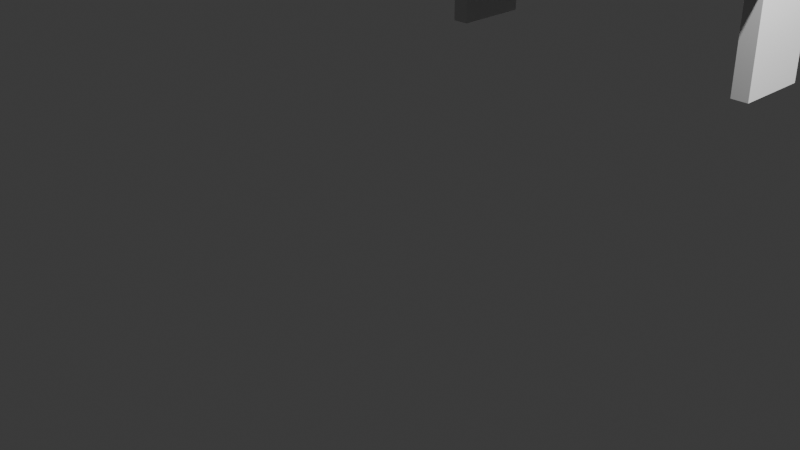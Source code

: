 # Source: shelf_on_table.blend  (saved by Blender 4.4.32; exported with 4.5.12 LTS)
import bpy
from mathutils import Matrix  # noqa: F401  (used for matrix-valued properties, if any)

bpy.ops.wm.read_factory_settings(use_empty=True)
scene = bpy.context.scene
scene.name = 'Scene'

# ---- collections
col_collection = bpy.data.collections.new('Collection'); scene.collection.children.link(col_collection)

# ---- materials (node trees are filled in below, after node groups)
mat_x = bpy.data.materials.new('マテリアル')
mat_white_001 = bpy.data.materials.new('white.001')
mat_white = bpy.data.materials.new('white')
mat_grass = bpy.data.materials.new('grass')

# ---- material node trees
mat_x.use_nodes = True; mat_x.node_tree.nodes.clear()
_N = mat_x.node_tree.nodes; _L = mat_x.node_tree.links
n0 = _N.new('ShaderNodeBsdfPrincipled'); n0.name = 'プリンシプルBSDF'; n0.location = (10, 300)
n0.inputs[0].default_value = (0.7998, 0.8, 0.2759, 1.0)
n0.inputs[1].default_value = 0.3
n0.inputs[2].default_value = 0.0
n1 = _N.new('ShaderNodeOutputMaterial'); n1.name = 'マテリアル出力'; n1.location = (300, 300)
_L.new(n0.outputs[0], n1.inputs[0])
n1.is_active_output = True
mat_white_001.use_nodes = True; mat_white_001.node_tree.nodes.clear()
_N = mat_white_001.node_tree.nodes; _L = mat_white_001.node_tree.links
n0 = _N.new('ShaderNodeBsdfPrincipled'); n0.name = 'プリンシプルBSDF'; n0.location = (10, 300)
n0.inputs[1].default_value = 1.0
n0.inputs[2].default_value = 1.0
n1 = _N.new('ShaderNodeOutputMaterial'); n1.name = 'マテリアル出力'; n1.location = (300, 300)
_L.new(n0.outputs[0], n1.inputs[0])
n1.is_active_output = True
mat_white.use_nodes = True; mat_white.node_tree.nodes.clear()
_N = mat_white.node_tree.nodes; _L = mat_white.node_tree.links
n0 = _N.new('ShaderNodeBsdfPrincipled'); n0.name = 'プリンシプルBSDF'; n0.location = (10, 300)
n0.inputs[1].default_value = 1.0
n0.inputs[2].default_value = 1.0
n1 = _N.new('ShaderNodeOutputMaterial'); n1.name = 'マテリアル出力'; n1.location = (300, 300)
_L.new(n0.outputs[0], n1.inputs[0])
n1.is_active_output = True
mat_grass.use_nodes = True; mat_grass.node_tree.nodes.clear()
_N = mat_grass.node_tree.nodes; _L = mat_grass.node_tree.links
n0 = _N.new('ShaderNodeBsdfPrincipled'); n0.name = 'プリンシプルBSDF'; n0.location = (10, 300)
n0.inputs[0].default_value = (1.0, 1.0, 1.0, 1.0)
n0.inputs[4].default_value = 0.1
n1 = _N.new('ShaderNodeOutputMaterial'); n1.name = 'マテリアル出力'; n1.location = (300, 300)
_L.new(n0.outputs[0], n1.inputs[0])
n1.is_active_output = True

# ---- world
world_world = bpy.data.worlds.new('World'); scene.world = world_world
world_world.use_nodes = True; world_world.node_tree.nodes.clear()
_N = world_world.node_tree.nodes; _L = world_world.node_tree.links
n0 = _N.new('ShaderNodeOutputWorld'); n0.name = 'World Output'; n0.location = (300, 300)
n1 = _N.new('ShaderNodeBackground'); n1.name = 'Background'; n1.location = (10, 300)
n1.inputs[0].default_value = (0.05088, 0.05088, 0.05088, 1.0)
_L.new(n1.outputs[0], n0.inputs[0])
n0.is_active_output = True
world_world.color = (0.05088, 0.05088, 0.05088)
world_world.sun_shadow_jitter_overblur = 0.0

# ---- cameras
cam_camera = bpy.data.cameras.new('Camera')
cam_camera.clip_end = 100.0
cam_camera.ortho_scale = 7.314

# ---- lights
light_light = bpy.data.lights.new('Light', 'POINT')
light_light.energy = 1000.0
light_light.shadow_soft_size = 0.1
light_light_001 = bpy.data.lights.new('Light.001', 'POINT')
light_light_001.energy = 1000.0
light_light_001.shadow_soft_size = 0.1

# ---- meshes
me_005 = bpy.data.meshes.new('立方体.005')
me_005.from_pydata([(-1.0, -1.0, -1.0), (-1.0, -1.0, 1.0), (-1.0, 1.0, -1.0), (-1.0, 1.0, 1.0), (1.0, -1.0, -1.0), (1.0, -1.0, 1.0), (1.0, 1.0, -1.0), (1.0, 1.0, 1.0), (-1.0, 8.711, -1.0), (-1.0, 8.711, 1.0), (-1.0, 10.71, -1.0), (-1.0, 10.71, 1.0), (1.0, 8.711, -1.0), (1.0, 8.711, 1.0), (1.0, 10.71, -1.0), (1.0, 10.71, 1.0), (2.097, 8.914, -1.0), (2.097, 8.914, 1.0), (2.097, 10.91, -1.0), (2.097, 10.91, 1.0), (4.097, 8.914, -1.0), (4.097, 8.914, 1.0), (4.097, 10.91, -1.0), (4.097, 10.91, 1.0), (2.135, -1.0, -1.0), (2.135, -1.0, 1.0), (2.135, 1.0, -1.0), (2.135, 1.0, 1.0), (4.135, -1.0, -1.0), (4.135, -1.0, 1.0), (4.135, 1.0, -1.0), (4.135, 1.0, 1.0), (2.135, -1.0, -3.815e-06), (2.135, 1.0, -3.815e-06), (4.135, 1.0, -3.815e-06), (4.135, -1.0, -3.815e-06), (-1.0, -1.0, 0.0), (-1.0, 1.0, 0.0), (1.0, 1.0, 0.0), (1.0, -1.0, 0.0), (2.097, 8.914, -3.815e-06), (2.097, 10.91, -3.815e-06), (4.097, 10.91, -3.815e-06), (4.097, 8.914, -3.815e-06), (-1.0, 8.711, -3.815e-06), (-1.0, 10.71, -3.815e-06), (1.0, 10.71, -3.815e-06), (1.0, 8.711, -3.815e-06), (4.656, 1.132, -38.3), (4.656, 1.132, -23.54), (4.656, 7.619, -38.3), (4.656, 7.619, -23.54), (4.496, 1.132, -38.3), (4.496, 1.132, -23.54), (4.496, 7.619, -38.3), (4.496, 7.619, -23.54), (1.587, 1.132, -38.3), (1.587, 1.132, -23.54), (1.587, 7.619, -38.3), (1.587, 7.619, -23.54), (1.427, 1.132, -38.3), (1.427, 1.132, -23.54), (1.427, 7.619, -38.3), (1.427, 7.619, -23.54), (-1.287, 1.132, -38.3), (-1.287, 1.132, -23.54), (-1.287, 7.619, -38.3), (-1.287, 7.619, -23.54), (-1.446, 1.132, -38.3), (-1.446, 1.132, -23.54), (-1.446, 7.619, -38.3), (-1.446, 7.619, -23.54), (-1.426, -0.008364, -24.12), (-1.426, -0.008364, 1.572), (-1.426, 9.606, -24.12), (-1.426, 9.606, 1.572), (4.686, -0.008364, -24.12), (4.686, -0.008364, 1.572), (4.686, 9.606, -24.12), (4.686, 9.606, 1.572), (1.63, 9.606, -24.12), (1.63, 9.606, 1.572), (1.63, -0.008364, -24.12), (1.63, -0.008364, 1.572), (3.158, 9.606, 1.572), (3.158, -0.008364, -24.12), (3.158, 9.606, -24.12), (3.158, -0.008364, 1.572), (0.1021, 9.606, -24.12), (0.1021, -0.008364, 1.572), (0.1021, 9.606, 1.572), (0.1021, -0.008364, -24.12), (-1.426, -0.008364, -11.27), (-1.426, 9.606, -11.27), (4.686, 9.606, -11.27), (4.686, -0.008364, -11.27), (1.63, -0.008364, -11.27), (1.63, 9.606, -11.27), (-0.2799, 7.42, -14.49), (1.821, 2.177, -14.49), (1.821, 7.42, -14.49), (2.012, 2.177, -14.49), (3.922, 9.606, 1.572), (3.922, -0.008364, -24.12), (3.922, 9.606, -24.12), (3.922, -0.008364, 1.572), (2.012, 2.177, -8.063), (2.012, 7.42, -8.063), (4.304, 9.606, 1.572), (4.304, -0.008364, -24.12), (2.012, 7.42, -14.49), (4.304, 9.606, -24.12), (4.304, -0.008364, 1.572), (1.821, 7.42, -20.91), (4.495, 9.606, 1.572), (4.495, -0.008364, -24.12), (4.495, 9.606, -11.27), (4.495, 9.606, -24.12), (4.495, -0.008364, 1.572), (4.495, -0.008364, -11.27), (-1.426, -0.008364, -4.851), (-1.426, 9.606, -4.851), (4.686, 9.606, -4.851), (4.686, -0.008364, -4.851), (1.63, -0.008364, -4.851), (1.63, 9.606, -4.851), (1.821, 7.42, -17.7), (1.821, 7.42, -1.639), (1.821, 7.42, -4.851), (2.012, 2.177, -20.91), (2.012, 2.177, -17.7), (2.012, 2.177, -1.639), (2.012, 2.177, -4.851), (4.495, -0.008364, -4.851), (4.495, 9.606, -4.851), (-1.426, -0.008364, -1.639), (-1.426, 9.606, -1.639), (4.686, 9.606, -1.639), (4.686, -0.008364, -1.639), (1.63, -0.008364, -1.639), (1.63, 9.606, -1.639), (3.158, -0.008364, -1.639), (3.158, 9.606, -1.639), (0.1021, 9.606, -1.639), (0.1021, -0.008364, -1.639), (3.922, -0.008364, -1.639), (3.922, 9.606, -1.639), (4.304, -0.008364, -1.639), (4.304, 9.606, -1.639), (4.495, -0.008364, -1.639), (4.495, 9.606, -1.639), (-1.426, 9.606, -17.7), (4.686, 9.606, -17.7), (4.686, -0.008364, -17.7), (1.63, -0.008364, -17.7), (1.63, 9.606, -17.7), (2.394, 7.42, -14.49), (2.394, 2.177, -14.49), (2.394, 7.42, -8.063), (-1.426, -0.008364, -17.7), (2.394, 2.177, -8.063), (2.394, 2.177, -20.91), (2.012, 7.42, -20.91), (2.012, 7.42, -17.7), (4.495, -0.008364, -17.7), (4.495, 9.606, -17.7), (-1.426, 9.606, -20.91), (4.686, 9.606, -20.91), (4.686, -0.008364, -20.91), (1.63, -0.008364, -20.91), (1.63, 9.606, -20.91), (3.158, -0.008364, -20.91), (3.158, 9.606, -20.91), (0.1021, 9.606, -20.91), (0.1021, -0.008364, -20.91), (3.922, 9.606, -20.91), (3.922, -0.008364, -20.91), (4.304, -0.008364, -20.91), (4.304, 9.606, -20.91), (4.495, -0.008364, -20.91), (4.495, 9.606, -20.91), (-1.426, -0.008364, -20.91), (2.394, 9.606, -24.12), (2.394, -0.008364, 1.572), (2.394, 9.606, 1.572), (2.394, -0.008364, -24.12), (2.394, 2.177, -17.7), (2.394, 2.177, -1.639), (2.012, 7.42, -1.639), (2.394, 2.177, -4.851), (2.394, 9.606, -1.639), (2.394, -0.008364, -1.639), (2.012, 7.42, -4.851), (2.394, 9.606, -20.91), (2.394, -0.008364, -20.91), (2.012, 9.606, -24.12), (2.012, -0.008364, 1.572), (1.821, 2.177, -20.91), (2.012, -0.008364, -1.639), (2.394, 7.42, -20.91), (2.012, -0.008364, -20.91), (2.012, 9.606, 1.572), (2.012, -0.008364, -24.12), (-0.2799, 7.42, -20.91), (0.293, 2.177, -20.91), (2.012, 9.606, -1.639), (4.495, 7.42, -20.91), (2.012, 9.606, -20.91), (-1.426, -0.008364, -14.49), (-1.426, 9.606, -14.49), (4.686, 9.606, -14.49), (4.686, -0.008364, -14.49), (1.63, -0.008364, -14.49), (1.63, 9.606, -14.49), (4.495, 2.177, -20.91), (4.304, 7.42, -20.91), (4.304, 2.177, -20.91), (3.922, 2.177, -20.91), (3.922, 7.42, -20.91), (0.1021, 2.177, -20.91), (0.1021, 7.42, -20.91), (3.158, 7.42, -20.91), (4.495, -0.008364, -14.49), (4.495, 9.606, -14.49), (3.158, 2.177, -20.91), (1.63, 7.42, -20.91), (1.63, 2.177, -20.91), (0.293, 2.177, -17.7), (1.821, 9.606, -24.12), (1.821, -0.008364, 1.572), (-0.2799, 7.42, -17.7), (2.394, 7.42, -17.7), (1.821, -0.008364, -1.639), (1.821, 2.177, -17.7), (1.821, -0.008364, -20.91), (1.821, 9.606, 1.572), (1.821, -0.008364, -24.12), (4.495, 7.42, -17.7), (4.495, 7.42, -14.49), (1.821, 9.606, -1.639), (4.495, 2.177, -17.7), (1.821, 9.606, -20.91), (4.495, 2.177, -14.49), (4.304, 7.42, -17.7), (0.866, 9.606, 1.572), (0.866, -0.008364, -24.12), (0.866, 9.606, -24.12), (0.866, -0.008364, 1.572), (4.304, 7.42, -14.49), (4.304, 2.177, -17.7), (4.304, 2.177, -14.49), (3.922, 2.177, -17.7), (0.866, -0.008364, -1.639), (0.866, 9.606, -1.639), (3.922, 2.177, -14.49), (3.922, 7.42, -17.7), (0.866, -0.008364, -20.91), (0.866, 9.606, -20.91), (3.922, 7.42, -14.49), (0.1021, 2.177, -17.7), (-0.6619, 9.606, -24.12), (-0.6619, -0.008364, 1.572), (-0.6619, 9.606, 1.572), (-0.6619, -0.008364, -24.12), (0.1021, 2.177, -14.49), (0.1021, 7.42, -17.7), (0.1021, 7.42, -14.49), (3.158, 7.42, -17.7), (-0.6619, 9.606, -1.639), (-0.6619, -0.008364, -1.639), (3.158, 7.42, -14.49), (3.158, 2.177, -17.7), (-0.6619, 9.606, -20.91), (-0.6619, -0.008364, -20.91), (3.158, 2.177, -14.49), (1.63, 7.42, -17.7), (1.248, 9.606, 1.572), (1.248, -0.008364, -24.12), (1.63, 7.42, -14.49), (1.63, 2.177, -17.7), (1.248, 9.606, -1.639), (1.63, 2.177, -14.49), (1.248, 9.606, -20.91), (1.821, 2.177, -1.639), (1.248, 9.606, -24.12), (1.248, -0.008364, 1.572), (1.248, -0.008364, -11.27), (1.248, -0.008364, -4.851), (1.248, -0.008364, -1.639), (1.248, -0.008364, -17.7), (1.248, -0.008364, -20.91), (1.248, -0.008364, -14.49), (1.439, 9.606, 1.572), (1.439, -0.008364, -24.12), (1.439, 9.606, -11.27), (1.439, 9.606, -4.851), (1.439, 9.606, -1.639), (1.439, 9.606, -17.7), (1.439, 9.606, -20.91), (1.439, 9.606, -14.49), (1.439, 9.606, -24.12), (1.439, -0.008364, 1.572), (1.439, -0.008364, -11.27), (1.439, -0.008364, -4.851), (1.439, -0.008364, -1.639), (1.439, -0.008364, -17.7), (1.439, -0.008364, -20.91), (1.439, -0.008364, -14.49), (-0.2799, 9.606, 1.572), (-0.2799, -0.008364, -24.12), (2.394, 7.42, -1.639), (-0.2799, 7.42, -1.639), (-0.2799, 9.606, -1.639), (0.293, 2.177, -1.639), (-0.2799, 9.606, -20.91), (1.821, 2.177, -4.851), (-0.2799, 9.606, -24.12), (-0.2799, -0.008364, 1.572), (2.394, 7.42, -4.851), (-0.2799, 7.42, -4.851), (-0.2799, -0.008364, -1.639), (0.293, 2.177, -4.851), (-0.2799, -0.008364, -20.91), (4.495, 7.42, -4.851), (0.484, 9.606, -24.12), (0.484, -0.008364, 1.572), (4.495, 7.42, -1.639), (4.495, 2.177, -4.851), (0.484, -0.008364, -1.639), (4.495, 2.177, -1.639), (0.484, -0.008364, -20.91), (4.304, 7.42, -4.851), (0.484, 9.606, 1.572), (0.484, -0.008364, -24.12), (4.304, 7.42, -1.639), (4.304, 2.177, -4.851), (0.484, 9.606, -1.639), (4.304, 2.177, -1.639), (0.484, 9.606, -20.91), (3.922, 7.42, -4.851), (0.293, 9.606, -24.12), (0.293, -0.008364, 1.572), (3.922, 7.42, -1.639), (3.922, 2.177, -4.851), (0.293, -0.008364, -1.639), (3.922, 2.177, -1.639), (0.293, -0.008364, -20.91), (0.1021, 2.177, -4.851), (0.293, 9.606, 1.572), (0.293, -0.008364, -24.12), (0.1021, 2.177, -1.639), (0.1021, 7.42, -4.851), (0.293, 9.606, -1.639), (0.1021, 7.42, -1.639), (0.293, 9.606, -20.91), (3.158, 7.42, -4.851), (-1.044, 9.606, -24.12), (-1.044, -0.008364, 1.572), (3.158, 7.42, -1.639), (3.158, 2.177, -4.851), (-1.044, -0.008364, -1.639), (3.158, 2.177, -1.639), (-1.044, -0.008364, -20.91), (1.63, 7.42, -4.851), (-1.044, 9.606, 1.572), (-1.044, -0.008364, -24.12), (1.63, 7.42, -1.639), (1.63, 2.177, -4.851), (-1.044, 9.606, -1.639), (1.63, 2.177, -1.639), (-1.044, 9.606, -20.91), (4.495, 7.42, -8.063), (-1.235, 9.606, -24.12), (-1.235, -0.008364, 1.572), (-1.235, -0.008364, -11.27), (-1.235, -0.008364, -4.851), (-1.235, -0.008364, -1.639), (-1.235, -0.008364, -17.7), (-1.235, -0.008364, -20.91), (-1.235, -0.008364, -14.49), (-1.235, 9.606, 1.572), (-1.235, -0.008364, -24.12), (-1.235, 9.606, -11.27), (-1.235, 9.606, -4.851), (-1.235, 9.606, -1.639), (-1.235, 9.606, -17.7), (-1.235, 9.606, -20.91), (-1.235, 9.606, -14.49), (-1.426, 9.606, -8.063), (4.686, 9.606, -8.063), (4.686, -0.008364, -8.063), (1.63, -0.008364, -8.063), (1.63, 9.606, -8.063), (4.495, 2.177, -8.063), (4.495, 7.42, -11.27), (4.304, 7.42, -8.063), (4.304, 2.177, -8.063), (4.495, 2.177, -11.27), (3.922, 7.42, -8.063), (3.922, 2.177, -8.063), (4.495, -0.008364, -8.063), (4.495, 9.606, -8.063), (-1.426, -0.008364, -8.063), (0.1021, 2.177, -8.063), (1.248, -0.008364, -8.063), (0.1021, 7.42, -8.063), (1.439, -0.008364, -8.063), (1.439, 9.606, -8.063), (3.158, 7.42, -8.063), (3.158, 2.177, -8.063), (1.63, 7.42, -11.27), (1.63, 7.42, -8.063), (1.63, 2.177, -11.27), (1.63, 2.177, -8.063), (-1.235, 9.606, -8.063), (-1.235, -0.008364, -8.063), (1.63, -0.008364, -8.063), (1.63, -0.008364, -11.27), (1.63, 9.606, -8.063), (1.63, 9.606, -11.27), (4.495, -0.008364, -11.27), (4.495, 9.606, -11.27), (4.495, -0.008364, -8.063), (4.495, 9.606, -8.063), (1.63, -0.008364, -1.639), (1.63, -0.008364, -4.851), (1.63, 9.606, -1.639), (1.63, 9.606, -4.851), (3.158, -0.008364, -1.639), (3.158, 9.606, -1.639), (0.1021, 9.606, -1.639), (0.1021, -0.008364, -1.639), (3.922, -0.008364, -1.639), (3.922, 9.606, -1.639), (4.304, -0.008364, -1.639), (4.304, 9.606, -1.639), (4.495, -0.008364, -1.639), (4.495, -0.008364, -4.851), (4.495, 9.606, -1.639), (4.495, 9.606, -4.851), (0.293, -0.008364, -1.639), (-0.2799, 9.606, -1.639), (2.394, 9.606, -1.639), (1.821, -0.008364, -1.639), (1.63, -0.008364, -14.49), (1.63, -0.008364, -17.7), (1.63, 9.606, -14.49), (1.63, 9.606, -17.7), (4.495, -0.008364, -14.49), (4.495, -0.008364, -17.7), (4.495, 9.606, -14.49), (4.495, 9.606, -17.7), (1.63, -0.008364, -20.91), (1.63, 9.606, -20.91), (3.158, -0.008364, -20.91), (3.158, 9.606, -20.91), (0.1021, 9.606, -20.91), (0.1021, -0.008364, -20.91), (3.922, 9.606, -20.91), (3.922, -0.008364, -20.91), (4.304, -0.008364, -20.91), (4.304, 9.606, -20.91), (4.495, -0.008364, -20.91), (4.495, 9.606, -20.91), (0.293, -0.008364, -20.91), (-0.2799, 9.606, -20.91), (2.394, 9.606, -20.91), (1.821, -0.008364, -20.91), (2.012, 9.606, -1.639), (2.394, -0.008364, -1.639), (2.012, 9.606, -20.91), (2.394, -0.008364, -20.91), (2.012, -0.008364, -1.639), (2.012, -0.008364, -20.91), (1.821, 9.606, -1.639), (1.821, 9.606, -20.91), (1.248, -0.008364, -11.27), (1.248, -0.008364, -4.851), (1.248, -0.008364, -1.639), (0.866, -0.008364, -1.639), (0.484, 9.606, -1.639), (0.866, 9.606, -1.639), (1.248, -0.008364, -17.7), (1.248, -0.008364, -20.91), (0.866, -0.008364, -20.91), (0.484, 9.606, -20.91), (0.866, 9.606, -20.91), (1.248, -0.008364, -14.49), (-1.044, 9.606, -1.639), (-0.6619, 9.606, -1.639), (-0.2799, -0.008364, -1.639), (-0.6619, -0.008364, -1.639), (-1.044, 9.606, -20.91), (-0.6619, 9.606, -20.91), (-0.2799, -0.008364, -20.91), (-0.6619, -0.008364, -20.91), (1.248, 9.606, -11.27), (1.248, 9.606, -4.851), (1.248, 9.606, -1.639), (1.248, 9.606, -17.7), (1.248, 9.606, -20.91), (1.248, 9.606, -14.49), (1.248, -0.008364, -8.063), (1.248, 9.606, -8.063), (1.439, 9.606, -11.27), (1.439, 9.606, -4.851), (1.439, 9.606, -1.639), (1.439, 9.606, -17.7), (1.439, 9.606, -20.91), (1.439, 9.606, -14.49), (1.439, 9.606, -8.063), (0.484, -0.008364, -1.639), (0.484, -0.008364, -20.91), (0.293, 9.606, -1.639), (0.293, 9.606, -20.91), (-1.044, -0.008364, -1.639), (-1.044, -0.008364, -20.91), (-1.235, 9.606, -11.27), (-1.235, 9.606, -4.851), (-1.235, 9.606, -1.639), (-1.235, 9.606, -17.7), (-1.235, 9.606, -20.91), (-1.235, 9.606, -14.49), (-1.235, -0.008364, -11.27), (-1.235, -0.008364, -4.851), (-1.235, -0.008364, -1.639), (-1.235, -0.008364, -17.7), (-1.235, -0.008364, -20.91), (-1.235, -0.008364, -14.49), (-1.235, 9.606, -8.063), (-1.235, -0.008364, -8.063), (0.293, 2.177, -14.49), (1.821, 7.42, -8.063), (1.821, 2.177, -8.063), (1.248, 2.177, -11.27), (1.248, 2.177, -4.851), (0.866, 2.177, -4.851), (0.484, 7.42, -4.851), (0.866, 7.42, -4.851), (1.248, 2.177, -1.639), (0.866, 2.177, -1.639), (0.484, 7.42, -1.639), (0.866, 7.42, -1.639), (0.484, 7.42, -17.7), (0.866, 7.42, -17.7), (1.248, 2.177, -17.7), (0.866, 2.177, -17.7), (1.248, 2.177, -20.91), (0.866, 2.177, -20.91), (0.484, 7.42, -20.91), (0.866, 7.42, -20.91), (0.484, 7.42, -14.49), (0.866, 7.42, -14.49), (1.248, 2.177, -14.49), (0.866, 2.177, -14.49), (0.866, 7.42, -8.063), (0.866, 2.177, -8.063), (-1.044, 7.42, -4.851), (-0.6619, 7.42, -4.851), (-0.2799, 2.177, -4.851), (-0.6619, 2.177, -4.851), (-1.044, 7.42, -1.639), (-0.6619, 7.42, -1.639), (-0.2799, 2.177, -1.639), (-0.6619, 2.177, -1.639), (-0.2799, 2.177, -17.7), (-0.6619, 2.177, -17.7), (-1.044, 7.42, -17.7), (-0.6619, 7.42, -17.7), (-1.044, 7.42, -20.91), (-0.6619, 7.42, -20.91), (-0.2799, 2.177, -20.91), (-0.6619, 2.177, -20.91), (-0.2799, 2.177, -14.49), (-0.6619, 2.177, -14.49), (-1.044, 7.42, -14.49), (-0.6619, 7.42, -14.49), (-0.6619, 2.177, -8.063), (-0.6619, 7.42, -8.063), (1.248, 7.42, -11.27), (1.248, 7.42, -4.851), (1.248, 7.42, -1.639), (1.248, 7.42, -17.7), (1.248, 7.42, -20.91), (1.248, 7.42, -14.49), (1.248, 2.177, -8.063), (1.248, 7.42, -8.063), (-0.2799, 2.177, -8.063), (-0.2799, 7.42, -8.063), (0.484, 2.177, -4.851), (0.484, 2.177, -1.639), (0.484, 2.177, -17.7), (0.484, 2.177, -20.91), (0.484, 2.177, -14.49), (0.293, 7.42, -4.851), (0.293, 7.42, -1.639), (0.293, 7.42, -17.7), (0.293, 7.42, -20.91), (0.293, 7.42, -14.49), (0.484, 7.42, -8.063), (0.484, 2.177, -8.063), (0.293, 7.42, -8.063), (0.293, 2.177, -8.063), (-1.044, 2.177, -4.851), (-1.044, 2.177, -1.639), (-1.044, 2.177, -17.7), (-1.044, 2.177, -20.91), (-1.044, 2.177, -14.49), (-1.235, 7.42, -11.27), (-1.235, 7.42, -4.851), (-1.235, 7.42, -1.639), (-1.235, 7.42, -17.7), (-1.235, 7.42, -20.91), (-1.235, 7.42, -14.49), (-1.044, 7.42, -8.063), (-1.044, 2.177, -8.063), (-1.235, 2.177, -11.27), (-1.235, 2.177, -4.851), (-1.235, 2.177, -1.639), (-1.235, 2.177, -17.7), (-1.235, 2.177, -20.91), (-1.235, 2.177, -14.49), (-1.235, 7.42, -8.063), (-1.235, 2.177, -8.063), (0.866, 9.611, -11.27), (0.866, 9.611, -14.49), (0.866, -0.01352, -8.063), (0.866, -0.01352, -11.27), (0.866, 9.611, -8.063), (1.248, -0.01352, -14.49), (0.866, -0.01352, -14.49), (0.484, 9.611, -14.49), (0.484, 9.611, -11.27), (1.248, -0.01352, -11.27), (1.821, -0.01352, -11.27), (1.821, -0.01352, -14.49), (1.821, -0.01352, -8.063), (1.821, 9.611, -11.27), (1.821, 9.611, -14.49), (1.821, 9.611, -8.063), (2.012, -0.01352, -14.49), (1.63, 9.611, -14.49), (1.63, 9.611, -11.27), (2.012, -0.01352, -11.27), (0.293, -0.01352, -14.49), (0.1021, -0.01352, -14.49), (-0.2799, 9.611, -14.49), (0.1021, 9.611, -14.49), (2.394, 9.611, -14.49), (3.158, 9.611, -14.49), (3.922, -0.01352, -14.49), (3.158, -0.01352, -14.49), (1.63, -0.01352, -14.49), (3.922, 9.611, -14.49), (4.304, -0.01352, -14.49), (4.495, -0.01352, -14.49), (4.304, 9.611, -14.49), (4.495, 9.611, -14.49), (2.394, -0.01352, -14.49), (2.012, 9.611, -14.49), (2.012, 9.611, -11.27), (2.394, 9.611, -11.27), (2.394, -0.01352, -11.27), (4.495, 9.611, -11.27), (4.495, -0.01352, -11.27), (4.304, 9.611, -11.27), (4.304, -0.01352, -11.27), (3.922, -0.01352, -11.27), (3.922, 9.611, -11.27), (0.1021, -0.01352, -11.27), (0.1021, 9.611, -11.27), (3.158, 9.611, -11.27), (3.158, -0.01352, -11.27), (1.63, -0.01352, -11.27), (2.012, -0.01352, -8.063), (2.012, 9.611, -8.063), (2.394, 9.611, -8.063), (2.394, -0.01352, -8.063), (4.495, 9.611, -8.063), (4.495, -0.01352, -8.063), (4.304, 9.611, -8.063), (4.304, -0.01352, -8.063), (3.922, 9.611, -8.063), (3.922, -0.01352, -8.063), (-0.2799, 9.611, -11.27), (0.293, -0.01352, -11.27), (0.1021, -0.01352, -8.063), (0.1021, 9.611, -8.063), (3.158, 9.611, -8.063), (3.158, -0.01352, -8.063), (1.63, 9.611, -8.063), (1.63, -0.01352, -8.063), (-1.044, 9.611, -11.27), (-0.6619, 9.611, -11.27), (-0.2799, -0.01352, -11.27), (-0.6619, -0.01352, -11.27), (-0.2799, -0.01352, -14.49), (-0.6619, -0.01352, -14.49), (-1.044, 9.611, -14.49), (-0.6619, 9.611, -14.49), (-0.6619, -0.01352, -8.063), (-0.6619, 9.611, -8.063), (1.248, 9.611, -11.27), (1.248, 9.611, -14.49), (1.248, -0.01352, -8.063), (1.248, 9.611, -8.063), (-0.2799, -0.01352, -8.063), (-0.2799, 9.611, -8.063), (0.484, -0.01352, -11.27), (0.484, -0.01352, -14.49), (0.293, 9.611, -11.27), (0.293, 9.611, -14.49), (0.484, 9.611, -8.063), (0.484, -0.01352, -8.063), (0.293, 9.611, -8.063), (0.293, -0.01352, -8.063), (-1.044, -0.01352, -11.27), (-1.044, -0.01352, -14.49), (-1.235, 9.611, -11.27), (-1.235, 9.611, -14.49), (-1.044, 9.611, -8.063), (-1.044, -0.01352, -8.063), (-1.235, -0.01352, -11.27), (-1.235, -0.01352, -14.49), (-1.235, 9.611, -8.063), (-1.235, -0.01352, -8.063), (1.403, 0.205, -21.44), (4.533, 0.205, -21.44), (1.403, 0.2131, -13.25), (4.533, 0.2131, -13.25), (-1.249, 0.205, -22.03), (1.274, 0.205, -22.03), (-1.249, 0.2131, -13.84), (1.274, 0.2131, -13.84), (-1.249, 9.036, -9.007), (1.274, 9.036, -9.007), (-1.249, 9.044, -0.8128), (1.274, 9.044, -0.8128), (-1.249, 9.15, -21.39), (1.274, 9.15, -21.39), (-1.249, 9.158, -13.2), (1.274, 9.158, -13.2), (1.202, 8.835, -9.007), (4.499, 8.835, -9.007), (1.202, 8.843, -0.8128), (4.499, 8.843, -0.8128), (1.488, 8.947, -21.42), (4.538, 8.947, -21.42), (1.488, 8.955, -13.22), (4.538, 8.955, -13.22), (-1.249, 0.205, -9.007), (1.274, 0.205, -9.007), (-1.249, 0.2131, -0.8128), (1.274, 0.2131, -0.8128), (1.626, 0.205, -9.007), (4.513, 0.205, -9.007), (1.626, 0.2131, -0.8128), (4.513, 0.2131, -0.8128)], [], [(36, 1, 3, 37), (37, 3, 7, 38), (38, 7, 5, 39), (39, 5, 1, 36), (2, 6, 4, 0), (7, 3, 1, 5), (44, 9, 11, 45), (45, 11, 15, 46), (46, 15, 13, 47), (47, 13, 9, 44), (10, 14, 12, 8), (15, 11, 9, 13), (40, 17, 19, 41), (41, 19, 23, 42), (42, 23, 21, 43), (43, 21, 17, 40), (18, 22, 20, 16), (23, 19, 17, 21), (32, 25, 27, 33), (33, 27, 31, 34), (34, 31, 29, 35), (35, 29, 25, 32), (26, 30, 28, 24), (31, 27, 25, 29), (28, 35, 32, 24), (30, 34, 35, 28), (26, 33, 34, 30), (24, 32, 33, 26), (4, 39, 36, 0), (6, 38, 39, 4), (2, 37, 38, 6), (0, 36, 37, 2), (20, 43, 40, 16), (22, 42, 43, 20), (18, 41, 42, 22), (16, 40, 41, 18), (12, 47, 44, 8), (14, 46, 47, 12), (10, 45, 46, 14), (8, 44, 45, 10), (48, 49, 51, 50), (50, 51, 55, 54), (54, 55, 53, 52), (52, 53, 49, 48), (50, 54, 52, 48), (55, 51, 49, 53), (56, 57, 59, 58), (58, 59, 63, 62), (62, 63, 61, 60), (60, 61, 57, 56), (58, 62, 60, 56), (63, 59, 57, 61), (64, 65, 67, 66), (66, 67, 71, 70), (70, 71, 69, 68), (68, 69, 65, 64), (66, 70, 68, 64), (71, 67, 65, 69), (135, 73, 75, 136), (150, 114, 79, 137), (137, 79, 77, 138), (376, 373, 73, 135), (117, 78, 76, 115), (380, 75, 73, 373), (235, 81, 83, 229), (300, 80, 82, 293), (232, 229, 83, 139), (296, 292, 81, 140), (145, 105, 87, 141), (102, 84, 87, 105), (182, 86, 85, 185), (190, 184, 84, 142), (312, 308, 90, 143), (316, 88, 91, 309), (348, 90, 89, 341), (344, 341, 89, 144), (574, 573, 696, 697), (411, 363, 128, 532), (363, 366, 127, 128), (225, 275, 126, 113), (299, 294, 97, 213), (275, 278, 100, 126), (379, 374, 92, 208), (210, 94, 95, 211), (223, 116, 94, 210), (208, 92, 93, 209), (130, 101, 99, 233), (227, 531, 264, 259), (108, 102, 105, 112), (147, 112, 105, 145), (86, 104, 103, 85), (142, 84, 102, 146), (149, 118, 112, 147), (114, 108, 112, 118), (230, 98, 266, 265), (231, 156, 270, 267), (104, 111, 109, 103), (146, 102, 108, 148), (211, 95, 119, 222), (79, 114, 118, 77), (138, 77, 118, 149), (251, 254, 274, 271), (111, 117, 115, 109), (148, 108, 114, 150), (233, 99, 281, 279), (390, 123, 133, 400), (267, 270, 258, 255), (249, 250, 254, 251), (240, 242, 250, 249), (255, 258, 248, 243), (243, 248, 238, 237), (271, 274, 157, 186), (163, 110, 156, 231), (126, 100, 110, 163), (407, 295, 125, 392), (186, 157, 101, 130), (415, 375, 120, 402), (389, 122, 123, 390), (401, 134, 122, 389), (402, 120, 121, 388), (586, 579, 702, 705), (123, 138, 149, 133), (160, 189, 132, 106), (189, 187, 131, 132), (161, 186, 130, 129), (113, 126, 163, 162), (128, 127, 188, 192), (532, 128, 192, 107), (532, 107, 675, 639), (264, 531, 644, 645), (295, 296, 140, 125), (623, 616, 722, 725), (375, 376, 135, 120), (122, 137, 138, 123), (134, 150, 137, 122), (120, 135, 136, 121), (107, 192, 318, 158), (168, 153, 164, 179), (409, 359, 189, 160), (192, 188, 310, 318), (359, 361, 187, 189), (224, 271, 186, 161), (181, 159, 151, 166), (180, 165, 152, 167), (167, 152, 153, 168), (378, 377, 159, 181), (162, 163, 231, 199), (298, 297, 155, 170), (204, 227, 259, 219), (203, 230, 265, 220), (199, 231, 267, 221), (217, 251, 271, 224), (349, 346, 174, 91), (316, 314, 173, 88), (182, 193, 172, 86), (103, 176, 171, 85), (300, 298, 170, 80), (236, 234, 169, 82), (381, 378, 181, 72), (78, 167, 168, 76), (117, 180, 167, 78), (72, 181, 166, 74), (86, 172, 175, 104), (109, 177, 176, 103), (115, 179, 177, 109), (104, 175, 178, 111), (76, 168, 179, 115), (111, 178, 180, 117), (85, 171, 194, 185), (195, 207, 193, 182), (197, 233, 279, 226), (221, 267, 255, 218), (216, 249, 251, 217), (214, 240, 249, 216), (218, 255, 243, 215), (215, 243, 237, 206), (315, 283, 369, 367), (343, 345, 361, 359), (205, 201, 184, 190), (195, 182, 185, 202), (141, 87, 183, 191), (84, 184, 183, 87), (228, 195, 202, 236), (239, 235, 201, 205), (318, 310, 358, 355), (319, 311, 353, 351), (321, 313, 350, 347), (335, 337, 345, 343), (228, 241, 207, 195), (185, 194, 200, 202), (355, 358, 342, 339), (327, 329, 337, 335), (339, 342, 334, 331), (331, 334, 326, 323), (191, 183, 196, 198), (184, 201, 196, 183), (533, 315, 367, 413), (399, 343, 359, 409), (158, 318, 355, 408), (588, 319, 351, 405), (602, 321, 347, 403), (153, 211, 222, 164), (396, 335, 343, 399), (408, 355, 339, 398), (393, 327, 335, 396), (398, 339, 331, 395), (159, 208, 209, 151), (165, 223, 210, 152), (152, 210, 211, 153), (377, 379, 208, 159), (395, 331, 323, 371), (297, 299, 213, 155), (101, 157, 658, 640), (397, 393, 679, 664), (160, 106, 674, 677), (531, 593, 709, 644), (110, 100, 638, 659), (411, 532, 639, 690), (80, 170, 241, 228), (100, 278, 641, 638), (156, 110, 659, 648), (371, 394, 663, 678), (106, 533, 636, 674), (140, 81, 235, 239), (80, 228, 236, 82), (202, 200, 234, 236), (141, 191, 469, 428), (392, 125, 427, 418), (96, 212, 444, 417), (205, 190, 442, 468), (198, 196, 229, 232), (201, 235, 229, 196), (124, 391, 416, 425), (290, 289, 482, 483), (324, 338, 257, 246), (277, 290, 256, 245), (287, 288, 478, 477), (241, 170, 453, 475), (370, 386, 521, 492), (286, 404, 502, 476), (314, 272, 493, 465), (291, 286, 476, 487), (384, 368, 488, 519), (140, 239, 474, 426), (288, 285, 247, 252), (276, 244, 247, 285), (336, 332, 244, 253), (324, 246, 245, 333), (268, 312, 441, 489), (223, 165, 451, 450), (309, 322, 273, 263), (356, 370, 272, 260), (374, 379, 528, 523), (164, 222, 448, 449), (415, 374, 523, 530), (376, 375, 524, 525), (234, 200, 473, 467), (180, 178, 461, 463), (377, 378, 527, 526), (362, 273, 495, 516), (356, 260, 263, 365), (368, 364, 262, 268), (308, 262, 261, 317), (320, 317, 261, 269), (292, 276, 285, 301), (304, 301, 285, 288), (307, 302, 286, 291), (406, 303, 287, 404), (303, 304, 288, 287), (306, 305, 289, 290), (293, 306, 290, 277), (305, 307, 291, 289), (198, 232, 443, 472), (246, 257, 282, 284), (178, 175, 458, 461), (379, 377, 526, 528), (269, 360, 515, 491), (294, 299, 509, 504), (253, 244, 276, 280), (246, 284, 277, 245), (154, 212, 307, 305), (82, 169, 306, 293), (169, 154, 305, 306), (124, 139, 304, 303), (391, 124, 303, 406), (212, 96, 302, 307), (139, 83, 301, 304), (81, 292, 301, 83), (177, 179, 462, 460), (284, 282, 298, 300), (407, 294, 504, 510), (176, 177, 460, 459), (296, 295, 505, 506), (175, 172, 455, 458), (280, 276, 292, 296), (284, 300, 293, 277), (144, 89, 317, 320), (90, 308, 317, 89), (387, 382, 517, 522), (338, 354, 514, 485), (297, 298, 508, 507), (382, 414, 529, 517), (91, 174, 322, 309), (282, 257, 486, 500), (375, 415, 530, 524), (260, 272, 314, 316), (383, 384, 519, 518), (352, 336, 480, 513), (155, 213, 446, 447), (414, 383, 518, 529), (260, 316, 309, 263), (268, 262, 308, 312), (340, 324, 333, 349), (352, 348, 332, 336), (299, 297, 507, 509), (386, 385, 520, 521), (253, 280, 498, 481), (212, 154, 445, 444), (340, 354, 338, 324), (150, 134, 439, 438), (207, 241, 475, 470), (245, 256, 330, 333), (169, 234, 467, 452), (385, 387, 522, 520), (133, 149, 436, 437), (239, 205, 468, 474), (252, 247, 325, 328), (244, 332, 325, 247), (171, 176, 459, 454), (88, 173, 354, 340), (257, 338, 485, 486), (172, 193, 466, 455), (256, 290, 483, 484), (330, 256, 484, 512), (143, 90, 348, 352), (88, 340, 349, 91), (173, 314, 465, 456), (333, 330, 346, 349), (174, 346, 464, 457), (252, 328, 511, 479), (336, 253, 481, 480), (200, 194, 471, 473), (328, 325, 341, 344), (332, 348, 341, 325), (384, 380, 364, 368), (372, 356, 365, 381), (232, 139, 424, 443), (295, 407, 510, 505), (165, 180, 463, 451), (288, 252, 479, 478), (372, 386, 370, 356), (179, 164, 449, 462), (191, 198, 472, 469), (263, 273, 362, 365), (145, 141, 428, 432), (125, 140, 426, 427), (190, 142, 429, 442), (404, 287, 477, 502), (262, 364, 357, 261), (269, 261, 357, 360), (151, 209, 387, 385), (74, 166, 386, 372), (166, 151, 385, 386), (121, 136, 384, 383), (388, 121, 383, 414), (209, 93, 382, 387), (74, 372, 381, 72), (136, 75, 380, 384), (139, 124, 425, 424), (365, 362, 378, 381), (378, 362, 516, 527), (312, 143, 430, 441), (344, 144, 431, 440), (360, 376, 525, 515), (364, 380, 373, 357), (360, 357, 373, 376), (147, 145, 432, 434), (93, 388, 414, 382), (142, 146, 433, 429), (97, 392, 418, 419), (149, 147, 434, 436), (391, 96, 417, 416), (354, 173, 456, 514), (401, 116, 421, 423), (146, 148, 435, 433), (298, 282, 500, 508), (143, 352, 513, 430), (96, 391, 406, 302), (170, 155, 447, 453), (302, 406, 404, 286), (148, 150, 438, 435), (280, 296, 506, 498), (154, 169, 452, 445), (119, 400, 422, 420), (116, 223, 450, 421), (273, 322, 494, 495), (134, 401, 423, 439), (222, 119, 420, 448), (272, 370, 492, 493), (400, 133, 437, 422), (92, 402, 388, 93), (116, 401, 389, 94), (94, 389, 390, 95), (374, 415, 402, 92), (346, 330, 512, 464), (294, 407, 392, 97), (328, 344, 440, 511), (320, 269, 491, 490), (368, 268, 489, 488), (322, 174, 457, 494), (194, 171, 454, 471), (193, 207, 470, 466), (144, 320, 490, 431), (213, 97, 419, 446), (95, 390, 400, 119), (289, 291, 487, 482), (481, 498, 581, 542), (512, 484, 548, 592), (453, 447, 275, 225), (492, 521, 612, 569), (445, 452, 226, 279), (497, 503, 586, 580), (479, 511, 590, 540), (502, 477, 535, 585), (427, 426, 366, 363), (519, 488, 561, 610), (470, 475, 113, 162), (424, 425, 367, 369), (423, 421, 394, 371), (474, 468, 188, 127), (420, 422, 393, 397), (475, 453, 225, 113), (516, 495, 572, 606), (473, 471, 161, 129), (426, 474, 127, 366), (491, 515, 604, 564), (469, 472, 131, 187), (467, 473, 129, 197), (450, 451, 237, 238), (449, 448, 242, 240), (439, 423, 371, 323), (472, 443, 283, 131), (495, 494, 571, 572), (422, 437, 327, 393), (493, 492, 569, 570), (494, 457, 219, 571), (431, 490, 563, 350), (490, 491, 564, 563), (488, 489, 562, 561), (499, 501, 509, 507), (500, 499, 507, 508), (497, 498, 506, 505), (503, 497, 505, 510), (501, 496, 504, 509), (471, 454, 224, 161), (465, 493, 570, 203), (447, 446, 278, 275), (466, 470, 162, 199), (514, 456, 220, 597), (444, 445, 279, 281), (418, 427, 363, 411), (489, 441, 311, 562), (443, 424, 369, 283), (425, 416, 413, 367), (419, 418, 411, 410), (430, 513, 595, 353), (432, 428, 361, 345), (428, 469, 187, 361), (523, 528, 621, 616), (416, 417, 412, 413), (442, 429, 358, 310), (530, 523, 616, 623), (468, 442, 310, 188), (441, 430, 353, 311), (525, 524, 617, 618), (440, 431, 350, 313), (526, 527, 620, 619), (464, 512, 592, 204), (434, 432, 345, 337), (528, 526, 619, 621), (429, 433, 342, 358), (522, 517, 608, 613), (511, 440, 313, 590), (436, 434, 337, 329), (517, 529, 622, 608), (463, 461, 215, 206), (433, 435, 334, 342), (518, 519, 610, 609), (461, 458, 218, 215), (435, 438, 326, 334), (521, 520, 611, 612), (460, 462, 214, 216), (520, 522, 613, 611), (459, 460, 216, 217), (421, 450, 238, 394), (458, 455, 221, 218), (448, 420, 397, 242), (486, 485, 549, 550), (527, 516, 606, 620), (452, 467, 197, 226), (484, 483, 547, 548), (454, 459, 217, 224), (496, 501, 584, 579), (515, 525, 618, 604), (455, 466, 199, 221), (503, 496, 579, 586), (456, 465, 203, 220), (498, 497, 580, 581), (496, 503, 510, 504), (480, 481, 542, 541), (457, 464, 204, 219), (499, 500, 583, 582), (478, 479, 540, 539), (451, 463, 206, 237), (501, 499, 582, 584), (524, 530, 623, 617), (462, 449, 240, 214), (482, 487, 553, 545), (529, 518, 609, 622), (483, 482, 545, 547), (438, 439, 323, 326), (477, 478, 539, 535), (446, 419, 410, 278), (437, 436, 329, 327), (485, 514, 597, 549), (476, 502, 585, 534), (417, 444, 281, 412), (487, 476, 534, 553), (513, 480, 541, 595), (500, 486, 550, 583), (129, 130, 233, 197), (132, 131, 283, 315), (106, 132, 315, 533), (99, 101, 640, 635), (545, 553, 554, 546), (543, 551, 552, 544), (547, 545, 546, 548), (549, 543, 544, 550), (537, 541, 542, 538), (535, 539, 540, 536), (599, 537, 538, 555), (585, 535, 536, 556), (552, 551, 631, 625), (599, 555, 628, 712), (567, 575, 576, 568), (565, 573, 574, 566), (569, 567, 568, 570), (571, 565, 566, 572), (559, 563, 564, 560), (557, 561, 562, 558), (587, 559, 560, 577), (614, 557, 558, 578), (613, 608, 718, 719), (554, 553, 629, 630), (544, 552, 584, 582), (550, 544, 582, 583), (538, 542, 581, 580), (555, 538, 580, 586), (585, 556, 626, 704), (607, 574, 697, 717), (403, 347, 559, 587), (347, 350, 563, 559), (219, 259, 565, 571), (259, 264, 573, 565), (568, 576, 98, 230), (570, 568, 230, 203), (558, 562, 311, 319), (578, 558, 319, 588), (608, 622, 724, 718), (587, 577, 700, 706), (601, 594, 537, 599), (594, 595, 541, 537), (597, 596, 543, 549), (596, 598, 551, 543), (546, 554, 593, 591), (548, 546, 591, 592), (536, 540, 590, 589), (556, 536, 589, 600), (534, 585, 704, 633), (265, 266, 598, 596), (220, 265, 596, 597), (351, 353, 595, 594), (405, 351, 594, 601), (614, 578, 701, 720), (591, 593, 531, 227), (592, 591, 227, 204), (589, 590, 313, 321), (600, 589, 321, 602), (553, 534, 633, 629), (555, 586, 705, 628), (622, 609, 557, 614), (609, 610, 561, 557), (612, 611, 567, 569), (611, 613, 575, 567), (566, 574, 607, 605), (572, 566, 605, 606), (560, 564, 604, 603), (577, 560, 603, 615), (412, 281, 652, 673), (605, 607, 621, 619), (606, 605, 619, 620), (603, 604, 618, 617), (615, 603, 617, 623), (584, 552, 625, 703), (157, 274, 651, 658), (403, 587, 706, 686), (278, 410, 642, 641), (621, 607, 717, 723), (238, 248, 656, 657), (578, 588, 707, 701), (248, 258, 653, 656), (601, 599, 712, 714), (250, 242, 655, 654), (556, 600, 713, 626), (405, 601, 714, 687), (573, 264, 645, 696), (254, 250, 654, 650), (600, 602, 715, 713), (395, 371, 678, 680), (622, 614, 720, 724), (398, 395, 680, 682), (577, 615, 721, 700), (393, 396, 681, 679), (615, 623, 725, 721), (551, 598, 711, 631), (408, 398, 682, 688), (413, 412, 673, 691), (396, 399, 683, 681), (410, 411, 690, 642), (258, 270, 649, 653), (98, 576, 699, 646), (602, 403, 686, 715), (281, 99, 635, 652), (588, 405, 687, 707), (641, 642, 637, 638), (658, 662, 643, 640), (638, 637, 660, 659), (659, 660, 661, 648), (651, 672, 662, 658), (656, 665, 663, 657), (653, 668, 665, 656), (655, 664, 666, 654), (654, 666, 667, 650), (649, 671, 668, 653), (635, 634, 673, 652), (650, 667, 672, 651), (648, 661, 671, 649), (646, 684, 670, 647), (644, 685, 669, 645), (640, 643, 634, 635), (631, 632, 624, 625), (629, 633, 627, 630), (696, 694, 695, 697), (698, 692, 693, 699), (625, 624, 702, 703), (645, 669, 694, 696), (699, 693, 684, 646), (711, 710, 632, 631), (630, 627, 708, 709), (647, 670, 710, 711), (709, 708, 685, 644), (719, 718, 692, 698), (697, 695, 716, 717), (717, 716, 722, 723), (716, 721, 725, 722), (695, 700, 721, 716), (718, 724, 720, 692), (708, 713, 715, 685), (670, 687, 714, 710), (627, 626, 713, 708), (710, 714, 712, 632), (693, 701, 707, 684), (669, 686, 706, 694), (624, 628, 705, 702), (692, 720, 701, 693), (694, 706, 700, 695), (633, 704, 626, 627), (632, 712, 628, 624), (643, 674, 636, 634), (642, 690, 639, 637), (662, 677, 674, 643), (637, 639, 675, 660), (660, 675, 676, 661), (672, 689, 677, 662), (634, 636, 691, 673), (667, 683, 689, 672), (661, 676, 688, 671), (684, 707, 687, 670), (685, 715, 686, 669), (666, 681, 683, 667), (671, 688, 682, 668), (664, 679, 681, 666), (668, 682, 680, 665), (665, 680, 678, 663), (616, 621, 723, 722), (575, 613, 719, 698), (107, 158, 676, 675), (579, 584, 703, 702), (576, 575, 698, 699), (409, 160, 677, 689), (242, 397, 664, 655), (266, 98, 646, 647), (533, 413, 691, 636), (593, 554, 630, 709), (399, 409, 689, 683), (394, 238, 657, 663), (270, 156, 648, 649), (598, 266, 647, 711), (158, 408, 688, 676), (274, 254, 650, 651), (726, 727, 729, 728), (730, 731, 733, 732), (734, 735, 737, 736), (738, 739, 741, 740), (742, 743, 745, 744), (746, 747, 749, 748), (750, 751, 753, 752), (754, 755, 757, 756)])
me_005.polygons.foreach_set('material_index', [0, 0, 0, 0, 0, 0, 0, 0, 0, 0, 0, 0, 0, 0, 0, 0, 0, 0, 0, 0, 0, 0, 0, 0, 0, 0, 0, 0, 0, 0, 0, 0, 0, 0, 0, 0, 0, 0, 0, 0, 1, 1, 1, 1, 1, 1, 1, 1, 1, 1, 1, 1, 1, 1, 1, 1, 1, 1, 2, 2, 2, 2, 2, 2, 2, 2, 2, 2, 2, 2, 2, 2, 2, 2, 2, 2, 2, 2, 2, 2, 2, 2, 2, 2, 2, 2, 2, 2, 2, 2, 2, 2, 2, 2, 2, 2, 2, 2, 2, 2, 2, 2, 2, 2, 2, 2, 2, 2, 2, 2, 2, 2, 2, 2, 2, 2, 2, 2, 2, 2, 2, 2, 2, 2, 2, 2, 2, 2, 2, 2, 2, 2, 2, 2, 2, 2, 2, 2, 2, 2, 2, 2, 2, 2, 2, 2, 2, 2, 2, 2, 2, 2, 2, 2, 2, 2, 2, 2, 2, 2, 2, 2, 2, 2, 2, 2, 2, 2, 2, 2, 2, 2, 2, 2, 2, 2, 2, 2, 2, 2, 2, 2, 2, 2, 2, 2, 2, 2, 2, 2, 2, 2, 2, 2, 2, 2, 2, 2, 2, 2, 2, 2, 2, 2, 2, 2, 2, 2, 2, 2, 2, 2, 2, 2, 2, 2, 2, 2, 2, 2, 2, 2, 2, 2, 2, 2, 2, 2, 2, 2, 2, 2, 2, 2, 2, 2, 2, 2, 2, 2, 2, 2, 2, 2, 2, 2, 2, 2, 2, 2, 2, 2, 2, 2, 2, 2, 2, 2, 2, 2, 2, 2, 2, 2, 2, 2, 2, 2, 2, 2, 2, 2, 2, 2, 2, 2, 2, 2, 2, 2, 2, 2, 2, 2, 2, 2, 2, 2, 2, 2, 2, 2, 2, 2, 2, 2, 2, 2, 2, 2, 2, 2, 2, 2, 2, 2, 2, 2, 2, 2, 2, 2, 2, 2, 2, 2, 2, 2, 2, 2, 2, 2, 2, 2, 2, 2, 2, 2, 2, 2, 2, 2, 2, 2, 2, 2, 2, 2, 2, 2, 2, 2, 2, 2, 2, 2, 2, 2, 2, 2, 2, 2, 2, 2, 2, 2, 2, 2, 2, 2, 2, 2, 2, 2, 2, 2, 2, 2, 2, 2, 2, 2, 2, 2, 2, 2, 2, 2, 2, 2, 2, 2, 2, 2, 2, 2, 2, 2, 2, 2, 2, 2, 2, 2, 2, 2, 2, 2, 2, 2, 2, 2, 2, 2, 2, 2, 2, 2, 2, 2, 2, 2, 2, 2, 2, 2, 2, 2, 2, 2, 2, 2, 2, 2, 2, 2, 2, 2, 2, 2, 2, 2, 2, 2, 2, 2, 2, 2, 2, 2, 2, 2, 2, 2, 2, 2, 2, 2, 2, 2, 2, 2, 2, 2, 2, 2, 2, 2, 2, 2, 2, 2, 2, 2, 2, 2, 2, 2, 2, 2, 2, 2, 2, 2, 2, 2, 2, 2, 2, 2, 2, 2, 2, 2, 2, 2, 2, 2, 2, 2, 2, 2, 2, 2, 2, 2, 2, 2, 2, 2, 2, 2, 2, 2, 2, 2, 2, 2, 2, 2, 2, 2, 2, 2, 2, 2, 2, 2, 2, 2, 2, 2, 2, 2, 2, 2, 2, 2, 2, 2, 2, 2, 2, 2, 2, 2, 2, 2, 2, 2, 2, 2, 2, 2, 2, 2, 2, 2, 2, 2, 2, 2, 2, 2, 2, 2, 2, 2, 2, 2, 2, 2, 2, 2, 2, 2, 2, 2, 2, 2, 2, 2, 2, 2, 2, 2, 2, 2, 2, 2, 2, 2, 2, 2, 2, 2, 2, 2, 2, 2, 2, 2, 2, 2, 2, 2, 2, 2, 2, 2, 2, 2, 2, 2, 2, 2, 2, 2, 2, 2, 2, 2, 2, 2, 2, 2, 2, 2, 2, 2, 2, 2, 2, 2, 2, 2, 2, 2, 2, 2, 2, 2, 2, 2, 2, 2, 2, 2, 2, 2, 2, 2, 2, 2, 2, 2, 2, 2, 2, 2, 2, 2, 2, 2, 2, 2, 2, 2, 2, 2, 2, 2, 2, 2, 2, 2, 2, 2, 2, 2, 2, 2, 2, 2, 2, 2, 2, 2, 2, 2, 2, 2, 2, 2, 2, 2, 2, 2, 2, 2, 2, 2, 2, 2, 2, 2, 2, 2, 2, 2, 2, 2, 2, 2, 2, 2, 2, 2, 2, 2, 3, 3, 3, 3, 3, 3, 3, 3])
_uv = me_005.uv_layers.new(name='UVマップ')
_uv.uv.foreach_set('vector', [0.5, 0.0, 0.625, 0.0, 0.625, 0.25, 0.5, 0.25, 0.5, 0.25, 0.625, 0.25, 0.625, 0.5, 0.5, 0.5, 0.5, 0.5, 0.625, 0.5, 0.625, 0.75, 0.5, 0.75, 0.5, 0.75, 0.625, 0.75, 0.625, 1.0, 0.5, 1.0, 0.125, 0.5, 0.375, 0.5, 0.375, 0.75, 0.125, 0.75, 0.625, 0.5, 0.875, 0.5, 0.875, 0.75, 0.625, 0.75, 0.5, 0.0, 0.625, 0.0, 0.625, 0.25, 0.5, 0.25, 0.5, 0.25, 0.625, 0.25, 0.625, 0.5, 0.5, 0.5, 0.5, 0.5, 0.625, 0.5, 0.625, 0.75, 0.5, 0.75, 0.5, 0.75, 0.625, 0.75, 0.625, 1.0, 0.5, 1.0, 0.125, 0.5, 0.375, 0.5, 0.375, 0.75, 0.125, 0.75, 0.625, 0.5, 0.875, 0.5, 0.875, 0.75, 0.625, 0.75, 0.5, 0.0, 0.625, 0.0, 0.625, 0.25, 0.5, 0.25, 0.5, 0.25, 0.625, 0.25, 0.625, 0.5, 0.5, 0.5, 0.5, 0.5, 0.625, 0.5, 0.625, 0.75, 0.5, 0.75, 0.5, 0.75, 0.625, 0.75, 0.625, 1.0, 0.5, 1.0, 0.125, 0.5, 0.375, 0.5, 0.375, 0.75, 0.125, 0.75, 0.625, 0.5, 0.875, 0.5, 0.875, 0.75, 0.625, 0.75, 0.5, 0.0, 0.625, 0.0, 0.625, 0.25, 0.5, 0.25, 0.5, 0.25, 0.625, 0.25, 0.625, 0.5, 0.5, 0.5, 0.5, 0.5, 0.625, 0.5, 0.625, 0.75, 0.5, 0.75, 0.5, 0.75, 0.625, 0.75, 0.625, 1.0, 0.5, 1.0, 0.125, 0.5, 0.375, 0.5, 0.375, 0.75, 0.125, 0.75, 0.625, 0.5, 0.875, 0.5, 0.875, 0.75, 0.625, 0.75, 0.375, 0.75, 0.5, 0.75, 0.5, 1.0, 0.375, 1.0, 0.375, 0.5, 0.5, 0.5, 0.5, 0.75, 0.375, 0.75, 0.375, 0.25, 0.5, 0.25, 0.5, 0.5, 0.375, 0.5, 0.375, 0.0, 0.5, 0.0, 0.5, 0.25, 0.375, 0.25, 0.375, 0.75, 0.5, 0.75, 0.5, 1.0, 0.375, 1.0, 0.375, 0.5, 0.5, 0.5, 0.5, 0.75, 0.375, 0.75, 0.375, 0.25, 0.5, 0.25, 0.5, 0.5, 0.375, 0.5, 0.375, 0.0, 0.5, 0.0, 0.5, 0.25, 0.375, 0.25, 0.375, 0.75, 0.5, 0.75, 0.5, 1.0, 0.375, 1.0, 0.375, 0.5, 0.5, 0.5, 0.5, 0.75, 0.375, 0.75, 0.375, 0.25, 0.5, 0.25, 0.5, 0.5, 0.375, 0.5, 0.375, 0.0, 0.5, 0.0, 0.5, 0.25, 0.375, 0.25, 0.375, 0.75, 0.5, 0.75, 0.5, 1.0, 0.375, 1.0, 0.375, 0.5, 0.5, 0.5, 0.5, 0.75, 0.375, 0.75, 0.375, 0.25, 0.5, 0.25, 0.5, 0.5, 0.375, 0.5, 0.375, 0.0, 0.5, 0.0, 0.5, 0.25, 0.375, 0.25, 0.375, 0.0, 0.625, 0.0, 0.625, 0.25, 0.375, 0.25, 0.375, 0.25, 0.625, 0.25, 0.625, 0.5, 0.375, 0.5, 0.375, 0.5, 0.625, 0.5, 0.625, 0.75, 0.375, 0.75, 0.375, 0.75, 0.625, 0.75, 0.625, 1.0, 0.375, 1.0, 0.125, 0.5, 0.375, 0.5, 0.375, 0.75, 0.125, 0.75, 0.625, 0.5, 0.875, 0.5, 0.875, 0.75, 0.625, 0.75, 0.375, 0.0, 0.625, 0.0, 0.625, 0.25, 0.375, 0.25, 0.375, 0.25, 0.625, 0.25, 0.625, 0.5, 0.375, 0.5, 0.375, 0.5, 0.625, 0.5, 0.625, 0.75, 0.375, 0.75, 0.375, 0.75, 0.625, 0.75, 0.625, 1.0, 0.375, 1.0, 0.125, 0.5, 0.375, 0.5, 0.375, 0.75, 0.125, 0.75, 0.625, 0.5, 0.875, 0.5, 0.875, 0.75, 0.625, 0.75, 0.375, 0.0, 0.625, 0.0, 0.625, 0.25, 0.375, 0.25, 0.375, 0.25, 0.625, 0.25, 0.625, 0.5, 0.375, 0.5, 0.375, 0.5, 0.625, 0.5, 0.625, 0.75, 0.375, 0.75, 0.375, 0.75, 0.625, 0.75, 0.625, 1.0, 0.375, 1.0, 0.125, 0.5, 0.375, 0.5, 0.375, 0.75, 0.125, 0.75, 0.625, 0.5, 0.875, 0.5, 0.875, 0.75, 0.625, 0.75, 0.5938, 0.0, 0.625, 0.0, 0.625, 0.25, 0.5938, 0.25, 0.5938, 0.4922, 0.625, 0.4922, 0.625, 0.5, 0.5938, 0.5, 0.5938, 0.5, 0.625, 0.5, 0.625, 0.75, 0.5938, 0.75, 0.5938, 0.9922, 0.625, 0.9922, 0.625, 1.0, 0.5938, 1.0, 0.3672, 0.5, 0.375, 0.5, 0.375, 0.75, 0.3672, 0.75, 0.8672, 0.5, 0.875, 0.5, 0.875, 0.75, 0.8672, 0.75, 0.7422, 0.5, 0.75, 0.5, 0.75, 0.75, 0.7422, 0.75, 0.2422, 0.5, 0.25, 0.5, 0.25, 0.75, 0.2422, 0.75, 0.5938, 0.8672, 0.625, 0.8672, 0.625, 0.875, 0.5938, 0.875, 0.5938, 0.3672, 0.625, 0.3672, 0.625, 0.375, 0.5938, 0.375, 0.5938, 0.7812, 0.625, 0.7812, 0.625, 0.8125, 0.5938, 0.8125, 0.6562, 0.5, 0.6875, 0.5, 0.6875, 0.75, 0.6562, 0.75, 0.2812, 0.5, 0.3125, 0.5, 0.3125, 0.75, 0.2812, 0.75, 0.5938, 0.4062, 0.625, 0.4062, 0.625, 0.4375, 0.5938, 0.4375, 0.5938, 0.2969, 0.625, 0.2969, 0.625, 0.3125, 0.5938, 0.3125, 0.1719, 0.5, 0.1875, 0.5, 0.1875, 0.75, 0.1719, 0.75, 0.8047, 0.5, 0.8125, 0.5, 0.8125, 0.75, 0.8047, 0.75, 0.5938, 0.9297, 0.625, 0.9297, 0.625, 0.9375, 0.5938, 0.9375, 0.4688, 0.9688, 0.4688, 0.9531, 0.4688, 0.9531, 0.4688, 0.9688, 0.5312, 0.375, 0.5625, 0.375, 0.5625, 0.3828, 0.5312, 0.3828, 0.5625, 0.375, 0.5938, 0.375, 0.5938, 0.3828, 0.5625, 0.3828, 0.4062, 0.375, 0.4375, 0.375, 0.4375, 0.3828, 0.4062, 0.3828, 0.4688, 0.3672, 0.5, 0.3672, 0.5, 0.375, 0.4688, 0.375, 0.4375, 0.375, 0.4688, 0.375, 0.4688, 0.3828, 0.4375, 0.3828, 0.4688, 0.9922, 0.5, 0.9922, 0.5, 1.0, 0.4688, 1.0, 0.4688, 0.5, 0.5, 0.5, 0.5, 0.75, 0.4688, 0.75, 0.4688, 0.4922, 0.5, 0.4922, 0.5, 0.5, 0.4688, 0.5, 0.4688, 0.0, 0.5, 0.0, 0.5, 0.25, 0.4688, 0.25, 0.4375, 0.8594, 0.4688, 0.8594, 0.4688, 0.8672, 0.4375, 0.8672, 0.4375, 0.9297, 0.4688, 0.9297, 0.4688, 0.9375, 0.4375, 0.9375, 0.6406, 0.5, 0.6562, 0.5, 0.6562, 0.75, 0.6406, 0.75, 0.5938, 0.7656, 0.625, 0.7656, 0.625, 0.7812, 0.5938, 0.7812, 0.3125, 0.5, 0.3438, 0.5, 0.3438, 0.75, 0.3125, 0.75, 0.5938, 0.4375, 0.625, 0.4375, 0.625, 0.4688, 0.5938, 0.4688, 0.5938, 0.7578, 0.625, 0.7578, 0.625, 0.7656, 0.5938, 0.7656, 0.6328, 0.5, 0.6406, 0.5, 0.6406, 0.75, 0.6328, 0.75, 0.4375, 0.2969, 0.4688, 0.2969, 0.4688, 0.3125, 0.4375, 0.3125, 0.4375, 0.4062, 0.4688, 0.4062, 0.4688, 0.4375, 0.4375, 0.4375, 0.3438, 0.5, 0.3594, 0.5, 0.3594, 0.75, 0.3438, 0.75, 0.5938, 0.4688, 0.625, 0.4688, 0.625, 0.4844, 0.5938, 0.4844, 0.4688, 0.75, 0.5, 0.75, 0.5, 0.7578, 0.4688, 0.7578, 0.625, 0.5, 0.6328, 0.5, 0.6328, 0.75, 0.625, 0.75, 0.5938, 0.75, 0.625, 0.75, 0.625, 0.7578, 0.5938, 0.7578, 0.4375, 0.7812, 0.4688, 0.7812, 0.4688, 0.8125, 0.4375, 0.8125, 0.3594, 0.5, 0.3672, 0.5, 0.3672, 0.75, 0.3594, 0.75, 0.5938, 0.4844, 0.625, 0.4844, 0.625, 0.4922, 0.5938, 0.4922, 0.4375, 0.8672, 0.4688, 0.8672, 0.4688, 0.875, 0.4375, 0.875, 0.5312, 0.75, 0.5625, 0.75, 0.5625, 0.7578, 0.5312, 0.7578, 0.4375, 0.4375, 0.4688, 0.4375, 0.4688, 0.4688, 0.4375, 0.4688, 0.4375, 0.7656, 0.4688, 0.7656, 0.4688, 0.7812, 0.4375, 0.7812, 0.4375, 0.7578, 0.4688, 0.7578, 0.4688, 0.7656, 0.4375, 0.7656, 0.4375, 0.4688, 0.4688, 0.4688, 0.4688, 0.4844, 0.4375, 0.4844, 0.4375, 0.4844, 0.4688, 0.4844, 0.4688, 0.4922, 0.4375, 0.4922, 0.4375, 0.8125, 0.4688, 0.8125, 0.4688, 0.8438, 0.4375, 0.8438, 0.4375, 0.3906, 0.4688, 0.3906, 0.4688, 0.4062, 0.4375, 0.4062, 0.4375, 0.3828, 0.4688, 0.3828, 0.4688, 0.3906, 0.4375, 0.3906, 0.5312, 0.3672, 0.5625, 0.3672, 0.5625, 0.375, 0.5312, 0.375, 0.4375, 0.8438, 0.4688, 0.8438, 0.4688, 0.8594, 0.4375, 0.8594, 0.5312, 0.9922, 0.5625, 0.9922, 0.5625, 1.0, 0.5312, 1.0, 0.5312, 0.5, 0.5625, 0.5, 0.5625, 0.75, 0.5312, 0.75, 0.5312, 0.4922, 0.5625, 0.4922, 0.5625, 0.5, 0.5312, 0.5, 0.5312, 0.0, 0.5625, 0.0, 0.5625, 0.25, 0.5312, 0.25, 0.5312, 0.3594, 0.5, 0.3594, 0.5, 0.3594, 0.5312, 0.3594, 0.5625, 0.75, 0.5938, 0.75, 0.5938, 0.7578, 0.5625, 0.7578, 0.5312, 0.8438, 0.5625, 0.8438, 0.5625, 0.8594, 0.5312, 0.8594, 0.5625, 0.8438, 0.5938, 0.8438, 0.5938, 0.8594, 0.5625, 0.8594, 0.4062, 0.8438, 0.4375, 0.8438, 0.4375, 0.8594, 0.4062, 0.8594, 0.4062, 0.3828, 0.4375, 0.3828, 0.4375, 0.3906, 0.4062, 0.3906, 0.5625, 0.3828, 0.5938, 0.3828, 0.5938, 0.3906, 0.5625, 0.3906, 0.5312, 0.3828, 0.5625, 0.3828, 0.5625, 0.3906, 0.5312, 0.3906, 0.5312, 0.3828, 0.5312, 0.3906, 0.5312, 0.3906, 0.5312, 0.3828, 0.4688, 0.9375, 0.4688, 0.9297, 0.4688, 0.9297, 0.4688, 0.9375, 0.5625, 0.3672, 0.5938, 0.3672, 0.5938, 0.375, 0.5625, 0.375, 0.5312, 0.9922, 0.5, 0.9922, 0.5, 0.9922, 0.5312, 0.9922, 0.5625, 0.9922, 0.5938, 0.9922, 0.5938, 1.0, 0.5625, 1.0, 0.5625, 0.5, 0.5938, 0.5, 0.5938, 0.75, 0.5625, 0.75, 0.5625, 0.4922, 0.5938, 0.4922, 0.5938, 0.5, 0.5625, 0.5, 0.5625, 0.0, 0.5938, 0.0, 0.5938, 0.25, 0.5625, 0.25, 0.5312, 0.3906, 0.5625, 0.3906, 0.5625, 0.4062, 0.5312, 0.4062, 0.4062, 0.75, 0.4375, 0.75, 0.4375, 0.7578, 0.4062, 0.7578, 0.5312, 0.8125, 0.5625, 0.8125, 0.5625, 0.8438, 0.5312, 0.8438, 0.5625, 0.3906, 0.5938, 0.3906, 0.5938, 0.4062, 0.5625, 0.4062, 0.5625, 0.8125, 0.5938, 0.8125, 0.5938, 0.8438, 0.5625, 0.8438, 0.4062, 0.8125, 0.4375, 0.8125, 0.4375, 0.8438, 0.4062, 0.8438, 0.4062, 0.0, 0.4375, 0.0, 0.4375, 0.25, 0.4062, 0.25, 0.4062, 0.4922, 0.4375, 0.4922, 0.4375, 0.5, 0.4062, 0.5, 0.4062, 0.5, 0.4375, 0.5, 0.4375, 0.75, 0.4062, 0.75, 0.4062, 0.9922, 0.4375, 0.9922, 0.4375, 1.0, 0.4062, 1.0, 0.4062, 0.3906, 0.4375, 0.3906, 0.4375, 0.4062, 0.4062, 0.4062, 0.4062, 0.3672, 0.4375, 0.3672, 0.4375, 0.375, 0.4062, 0.375, 0.4062, 0.9297, 0.4375, 0.9297, 0.4375, 0.9375, 0.4062, 0.9375, 0.4062, 0.2969, 0.4375, 0.2969, 0.4375, 0.3125, 0.4062, 0.3125, 0.4062, 0.4062, 0.4375, 0.4062, 0.4375, 0.4375, 0.4062, 0.4375, 0.4062, 0.7812, 0.4375, 0.7812, 0.4375, 0.8125, 0.4062, 0.8125, 0.375, 0.9297, 0.4062, 0.9297, 0.4062, 0.9375, 0.375, 0.9375, 0.375, 0.2969, 0.4062, 0.2969, 0.4062, 0.3125, 0.375, 0.3125, 0.375, 0.4062, 0.4062, 0.4062, 0.4062, 0.4375, 0.375, 0.4375, 0.375, 0.7812, 0.4062, 0.7812, 0.4062, 0.8125, 0.375, 0.8125, 0.375, 0.3672, 0.4062, 0.3672, 0.4062, 0.375, 0.375, 0.375, 0.375, 0.8672, 0.4062, 0.8672, 0.4062, 0.875, 0.375, 0.875, 0.375, 0.9922, 0.4062, 0.9922, 0.4062, 1.0, 0.375, 1.0, 0.375, 0.5, 0.4062, 0.5, 0.4062, 0.75, 0.375, 0.75, 0.375, 0.4922, 0.4062, 0.4922, 0.4062, 0.5, 0.375, 0.5, 0.375, 0.0, 0.4062, 0.0, 0.4062, 0.25, 0.375, 0.25, 0.375, 0.4375, 0.4062, 0.4375, 0.4062, 0.4688, 0.375, 0.4688, 0.375, 0.7656, 0.4062, 0.7656, 0.4062, 0.7812, 0.375, 0.7812, 0.375, 0.7578, 0.4062, 0.7578, 0.4062, 0.7656, 0.375, 0.7656, 0.375, 0.4688, 0.4062, 0.4688, 0.4062, 0.4844, 0.375, 0.4844, 0.375, 0.75, 0.4062, 0.75, 0.4062, 0.7578, 0.375, 0.7578, 0.375, 0.4844, 0.4062, 0.4844, 0.4062, 0.4922, 0.375, 0.4922, 0.375, 0.8125, 0.4062, 0.8125, 0.4062, 0.8438, 0.375, 0.8438, 0.375, 0.3906, 0.4062, 0.3906, 0.4062, 0.4062, 0.375, 0.4062, 0.4062, 0.8672, 0.4375, 0.8672, 0.4375, 0.875, 0.4062, 0.875, 0.4062, 0.4375, 0.4375, 0.4375, 0.4375, 0.4688, 0.4062, 0.4688, 0.4062, 0.7656, 0.4375, 0.7656, 0.4375, 0.7812, 0.4062, 0.7812, 0.4062, 0.7578, 0.4375, 0.7578, 0.4375, 0.7656, 0.4062, 0.7656, 0.4062, 0.4688, 0.4375, 0.4688, 0.4375, 0.4844, 0.4062, 0.4844, 0.4062, 0.4844, 0.4375, 0.4844, 0.4375, 0.4922, 0.4062, 0.4922, 0.5625, 0.8672, 0.5938, 0.8672, 0.5938, 0.875, 0.5625, 0.875, 0.5625, 0.7812, 0.5938, 0.7812, 0.5938, 0.8125, 0.5625, 0.8125, 0.5938, 0.3906, 0.625, 0.3906, 0.625, 0.4062, 0.5938, 0.4062, 0.2656, 0.5, 0.2812, 0.5, 0.2812, 0.75, 0.2656, 0.75, 0.5938, 0.8125, 0.625, 0.8125, 0.625, 0.8438, 0.5938, 0.8438, 0.6875, 0.5, 0.7188, 0.5, 0.7188, 0.75, 0.6875, 0.75, 0.2578, 0.5, 0.2656, 0.5, 0.2656, 0.75, 0.2578, 0.75, 0.5938, 0.3828, 0.625, 0.3828, 0.625, 0.3906, 0.5938, 0.3906, 0.5625, 0.4062, 0.5938, 0.4062, 0.5938, 0.4375, 0.5625, 0.4375, 0.5625, 0.2969, 0.5938, 0.2969, 0.5938, 0.3125, 0.5625, 0.3125, 0.5625, 0.9297, 0.5938, 0.9297, 0.5938, 0.9375, 0.5625, 0.9375, 0.5625, 0.7656, 0.5938, 0.7656, 0.5938, 0.7812, 0.5625, 0.7812, 0.375, 0.3828, 0.4062, 0.3828, 0.4062, 0.3906, 0.375, 0.3906, 0.375, 0.8438, 0.4062, 0.8438, 0.4062, 0.8594, 0.375, 0.8594, 0.5625, 0.4375, 0.5938, 0.4375, 0.5938, 0.4688, 0.5625, 0.4688, 0.5625, 0.7578, 0.5938, 0.7578, 0.5938, 0.7656, 0.5625, 0.7656, 0.5625, 0.4688, 0.5938, 0.4688, 0.5938, 0.4844, 0.5625, 0.4844, 0.5625, 0.4844, 0.5938, 0.4844, 0.5938, 0.4922, 0.5625, 0.4922, 0.5938, 0.8438, 0.625, 0.8438, 0.625, 0.8594, 0.5938, 0.8594, 0.7188, 0.5, 0.7344, 0.5, 0.7344, 0.75, 0.7188, 0.75, 0.5312, 0.8672, 0.5625, 0.8672, 0.5625, 0.875, 0.5312, 0.875, 0.5312, 0.7812, 0.5625, 0.7812, 0.5625, 0.8125, 0.5312, 0.8125, 0.5312, 0.4062, 0.5625, 0.4062, 0.5625, 0.4375, 0.5312, 0.4375, 0.5312, 0.2969, 0.5625, 0.2969, 0.5625, 0.3125, 0.5312, 0.3125, 0.5312, 0.9297, 0.5625, 0.9297, 0.5625, 0.9375, 0.5312, 0.9375, 0.4375, 0.75, 0.4688, 0.75, 0.4688, 0.7578, 0.4375, 0.7578, 0.5312, 0.7656, 0.5625, 0.7656, 0.5625, 0.7812, 0.5312, 0.7812, 0.5312, 0.4375, 0.5625, 0.4375, 0.5625, 0.4688, 0.5312, 0.4688, 0.5312, 0.7578, 0.5625, 0.7578, 0.5625, 0.7656, 0.5312, 0.7656, 0.5312, 0.4688, 0.5625, 0.4688, 0.5625, 0.4844, 0.5312, 0.4844, 0.4375, 0.0, 0.4688, 0.0, 0.4688, 0.25, 0.4375, 0.25, 0.4375, 0.4922, 0.4688, 0.4922, 0.4688, 0.5, 0.4375, 0.5, 0.4375, 0.5, 0.4688, 0.5, 0.4688, 0.75, 0.4375, 0.75, 0.4375, 0.9922, 0.4688, 0.9922, 0.4688, 1.0, 0.4375, 1.0, 0.5312, 0.4844, 0.5625, 0.4844, 0.5625, 0.4922, 0.5312, 0.4922, 0.4375, 0.3672, 0.4688, 0.3672, 0.4688, 0.375, 0.4375, 0.375, 0.4688, 0.8594, 0.4688, 0.8438, 0.4688, 0.8438, 0.4688, 0.8594, 0.5, 0.7578, 0.5312, 0.7578, 0.5312, 0.7578, 0.5, 0.7578, 0.5312, 0.8438, 0.5312, 0.8594, 0.5312, 0.8594, 0.5312, 0.8438, 0.4688, 0.9297, 0.4688, 0.9219, 0.4688, 0.9219, 0.4688, 0.9297, 0.4688, 0.3906, 0.4688, 0.3828, 0.4688, 0.3828, 0.4688, 0.3906, 0.5312, 0.375, 0.5312, 0.3828, 0.5312, 0.3828, 0.5312, 0.375, 0.375, 0.375, 0.4062, 0.375, 0.4062, 0.3828, 0.375, 0.3828, 0.4688, 0.3828, 0.4688, 0.375, 0.4688, 0.375, 0.4688, 0.3828, 0.4688, 0.4062, 0.4688, 0.3906, 0.4688, 0.3906, 0.4688, 0.4062, 0.5312, 0.4922, 0.5, 0.4922, 0.5, 0.4922, 0.5312, 0.4922, 0.5312, 0.8594, 0.5312, 0.8672, 0.5312, 0.8672, 0.5312, 0.8594, 0.5938, 0.375, 0.625, 0.375, 0.625, 0.3828, 0.5938, 0.3828, 0.25, 0.5, 0.2578, 0.5, 0.2578, 0.75, 0.25, 0.75, 0.375, 0.8594, 0.4062, 0.8594, 0.4062, 0.8672, 0.375, 0.8672, 0.5938, 0.8125, 0.5938, 0.8438, 0.5938, 0.8438, 0.5938, 0.8125, 0.5312, 0.375, 0.5625, 0.375, 0.5625, 0.375, 0.5312, 0.375, 0.5, 0.875, 0.4688, 0.875, 0.4688, 0.875, 0.5, 0.875, 0.5938, 0.3906, 0.5938, 0.4062, 0.5938, 0.4062, 0.5938, 0.3906, 0.5938, 0.8594, 0.625, 0.8594, 0.625, 0.8672, 0.5938, 0.8672, 0.7344, 0.5, 0.7422, 0.5, 0.7422, 0.75, 0.7344, 0.75, 0.5625, 0.875, 0.5312, 0.875, 0.5312, 0.875, 0.5625, 0.875, 0.4062, 0.8906, 0.4375, 0.8906, 0.4375, 0.8906, 0.4062, 0.8906, 0.375, 0.3281, 0.4062, 0.3281, 0.4062, 0.3438, 0.375, 0.3438, 0.375, 0.8906, 0.4062, 0.8906, 0.4062, 0.9062, 0.375, 0.9062, 0.5625, 0.8906, 0.5938, 0.8906, 0.5938, 0.8906, 0.5625, 0.8906, 0.4062, 0.3828, 0.4062, 0.375, 0.4062, 0.375, 0.4062, 0.3828, 0.4062, 0.2656, 0.4062, 0.2578, 0.4062, 0.2578, 0.4062, 0.2656, 0.5, 0.8906, 0.5312, 0.8906, 0.5312, 0.8906, 0.5, 0.8906, 0.4062, 0.2969, 0.4062, 0.2812, 0.4062, 0.2812, 0.4062, 0.2969, 0.4688, 0.8906, 0.5, 0.8906, 0.5, 0.8906, 0.4688, 0.8906, 0.5938, 0.2578, 0.5938, 0.2656, 0.5938, 0.2656, 0.5938, 0.2578, 0.5938, 0.375, 0.5938, 0.3828, 0.5938, 0.3828, 0.5938, 0.375, 0.5938, 0.8906, 0.625, 0.8906, 0.625, 0.9062, 0.5938, 0.9062, 0.7656, 0.5, 0.7812, 0.5, 0.7812, 0.75, 0.7656, 0.75, 0.5938, 0.3281, 0.625, 0.3281, 0.625, 0.3438, 0.5938, 0.3438, 0.2031, 0.5, 0.2188, 0.5, 0.2188, 0.75, 0.2031, 0.75, 0.5938, 0.2812, 0.5938, 0.2969, 0.5938, 0.2969, 0.5938, 0.2812, 0.4688, 0.4922, 0.4375, 0.4922, 0.4375, 0.4922, 0.4688, 0.4922, 0.375, 0.9531, 0.4062, 0.9531, 0.4062, 0.9688, 0.375, 0.9688, 0.375, 0.2656, 0.4062, 0.2656, 0.4062, 0.2812, 0.375, 0.2812, 0.5, 0.9922, 0.4688, 0.9922, 0.4688, 0.9922, 0.5, 0.9922, 0.4375, 0.7578, 0.4688, 0.7578, 0.4688, 0.7578, 0.4375, 0.7578, 0.5312, 0.9922, 0.5, 0.9922, 0.5, 0.9922, 0.5312, 0.9922, 0.5938, 0.9922, 0.5625, 0.9922, 0.5625, 0.9922, 0.5938, 0.9922, 0.4062, 0.8672, 0.4062, 0.8594, 0.4062, 0.8594, 0.4062, 0.8672, 0.4062, 0.4922, 0.4062, 0.4844, 0.4062, 0.4844, 0.4062, 0.4922, 0.4375, 0.9922, 0.4062, 0.9922, 0.4062, 0.9922, 0.4375, 0.9922, 0.4062, 0.9844, 0.4062, 0.9688, 0.4062, 0.9688, 0.4062, 0.9844, 0.1406, 0.5, 0.1562, 0.5, 0.1562, 0.75, 0.1406, 0.75, 0.5938, 0.2656, 0.625, 0.2656, 0.625, 0.2812, 0.5938, 0.2812, 0.8281, 0.5, 0.8438, 0.5, 0.8438, 0.75, 0.8281, 0.75, 0.5938, 0.9531, 0.625, 0.9531, 0.625, 0.9688, 0.5938, 0.9688, 0.7578, 0.5, 0.7656, 0.5, 0.7656, 0.75, 0.7578, 0.75, 0.5938, 0.8828, 0.625, 0.8828, 0.625, 0.8906, 0.5938, 0.8906, 0.4688, 0.8828, 0.5, 0.8828, 0.5, 0.8906, 0.4688, 0.8906, 0.5312, 0.8828, 0.5625, 0.8828, 0.5625, 0.8906, 0.5312, 0.8906, 0.5625, 0.8828, 0.5938, 0.8828, 0.5938, 0.8906, 0.5625, 0.8906, 0.4062, 0.8828, 0.4375, 0.8828, 0.4375, 0.8906, 0.4062, 0.8906, 0.375, 0.8828, 0.4062, 0.8828, 0.4062, 0.8906, 0.375, 0.8906, 0.4375, 0.8828, 0.4688, 0.8828, 0.4688, 0.8906, 0.4375, 0.8906, 0.5938, 0.8594, 0.5938, 0.8672, 0.5938, 0.8672, 0.5938, 0.8594, 0.375, 0.3438, 0.4062, 0.3438, 0.4062, 0.3594, 0.375, 0.3594, 0.4062, 0.4844, 0.4062, 0.4688, 0.4062, 0.4688, 0.4062, 0.4844, 0.4688, 0.9922, 0.4375, 0.9922, 0.4375, 0.9922, 0.4688, 0.9922, 0.5938, 0.9688, 0.5938, 0.9844, 0.5938, 0.9844, 0.5938, 0.9688, 0.5, 0.3672, 0.4688, 0.3672, 0.4688, 0.3672, 0.5, 0.3672, 0.5938, 0.3438, 0.625, 0.3438, 0.625, 0.3594, 0.5938, 0.3594, 0.2188, 0.5, 0.2344, 0.5, 0.2344, 0.75, 0.2188, 0.75, 0.4375, 0.875, 0.4688, 0.875, 0.4688, 0.8828, 0.4375, 0.8828, 0.375, 0.875, 0.4062, 0.875, 0.4062, 0.8828, 0.375, 0.8828, 0.4062, 0.875, 0.4375, 0.875, 0.4375, 0.8828, 0.4062, 0.8828, 0.5625, 0.875, 0.5938, 0.875, 0.5938, 0.8828, 0.5625, 0.8828, 0.5312, 0.875, 0.5625, 0.875, 0.5625, 0.8828, 0.5312, 0.8828, 0.4688, 0.875, 0.5, 0.875, 0.5, 0.8828, 0.4688, 0.8828, 0.5938, 0.875, 0.625, 0.875, 0.625, 0.8828, 0.5938, 0.8828, 0.75, 0.5, 0.7578, 0.5, 0.7578, 0.75, 0.75, 0.75, 0.4062, 0.7656, 0.4062, 0.7578, 0.4062, 0.7578, 0.4062, 0.7656, 0.375, 0.3594, 0.4062, 0.3594, 0.4062, 0.3672, 0.375, 0.3672, 0.5312, 0.3672, 0.5, 0.3672, 0.5, 0.3672, 0.5312, 0.3672, 0.4062, 0.7812, 0.4062, 0.7656, 0.4062, 0.7656, 0.4062, 0.7812, 0.5938, 0.3672, 0.5625, 0.3672, 0.5625, 0.3672, 0.5938, 0.3672, 0.4062, 0.4688, 0.4062, 0.4375, 0.4062, 0.4375, 0.4062, 0.4688, 0.5938, 0.3594, 0.625, 0.3594, 0.625, 0.3672, 0.5938, 0.3672, 0.2344, 0.5, 0.2422, 0.5, 0.2422, 0.75, 0.2344, 0.75, 0.5938, 0.9375, 0.625, 0.9375, 0.625, 0.9531, 0.5938, 0.9531, 0.8125, 0.5, 0.8281, 0.5, 0.8281, 0.75, 0.8125, 0.75, 0.4688, 0.2578, 0.5, 0.2578, 0.5, 0.2578, 0.4688, 0.2578, 0.4062, 0.3281, 0.4062, 0.3203, 0.4062, 0.3203, 0.4062, 0.3281, 0.4375, 0.3672, 0.4062, 0.3672, 0.4062, 0.3672, 0.4375, 0.3672, 0.5, 0.2578, 0.5312, 0.2578, 0.5312, 0.2578, 0.5, 0.2578, 0.375, 0.9375, 0.4062, 0.9375, 0.4062, 0.9531, 0.375, 0.9531, 0.4062, 0.3594, 0.4062, 0.3438, 0.4062, 0.3438, 0.4062, 0.3594, 0.5625, 0.9922, 0.5312, 0.9922, 0.5312, 0.9922, 0.5625, 0.9922, 0.375, 0.2812, 0.4062, 0.2812, 0.4062, 0.2969, 0.375, 0.2969, 0.5625, 0.2578, 0.5938, 0.2578, 0.5938, 0.2578, 0.5625, 0.2578, 0.5938, 0.3203, 0.5938, 0.3281, 0.5938, 0.3281, 0.5938, 0.3203, 0.4375, 0.375, 0.4688, 0.375, 0.4688, 0.375, 0.4375, 0.375, 0.5312, 0.2578, 0.5625, 0.2578, 0.5625, 0.2578, 0.5312, 0.2578, 0.1562, 0.5, 0.1719, 0.5, 0.1719, 0.75, 0.1562, 0.75, 0.5938, 0.2812, 0.625, 0.2812, 0.625, 0.2969, 0.5938, 0.2969, 0.1953, 0.5, 0.2031, 0.5, 0.2031, 0.75, 0.1953, 0.75, 0.5938, 0.3203, 0.625, 0.3203, 0.625, 0.3281, 0.5938, 0.3281, 0.4688, 0.3672, 0.4375, 0.3672, 0.4375, 0.3672, 0.4688, 0.3672, 0.4062, 0.2578, 0.4375, 0.2578, 0.4375, 0.2578, 0.4062, 0.2578, 0.5938, 0.3438, 0.5938, 0.3594, 0.5938, 0.3594, 0.5938, 0.3438, 0.4688, 0.875, 0.4375, 0.875, 0.4375, 0.875, 0.4688, 0.875, 0.375, 0.3203, 0.4062, 0.3203, 0.4062, 0.3281, 0.375, 0.3281, 0.5938, 0.4922, 0.5625, 0.4922, 0.5625, 0.4922, 0.5938, 0.4922, 0.4062, 0.3906, 0.4062, 0.3828, 0.4062, 0.3828, 0.4062, 0.3906, 0.375, 0.9062, 0.4062, 0.9062, 0.4062, 0.9219, 0.375, 0.9219, 0.4062, 0.875, 0.4062, 0.8672, 0.4062, 0.8672, 0.4062, 0.875, 0.4375, 0.2578, 0.4688, 0.2578, 0.4688, 0.2578, 0.4375, 0.2578, 0.5625, 0.7578, 0.5938, 0.7578, 0.5938, 0.7578, 0.5625, 0.7578, 0.5938, 0.3828, 0.5938, 0.3906, 0.5938, 0.3906, 0.5938, 0.3828, 0.5938, 0.9062, 0.625, 0.9062, 0.625, 0.9219, 0.5938, 0.9219, 0.7812, 0.5, 0.7969, 0.5, 0.7969, 0.75, 0.7812, 0.75, 0.4062, 0.8125, 0.4062, 0.7812, 0.4062, 0.7812, 0.4062, 0.8125, 0.375, 0.3125, 0.4062, 0.3125, 0.4062, 0.3203, 0.375, 0.3203, 0.4062, 0.3438, 0.4062, 0.3281, 0.4062, 0.3281, 0.4062, 0.3438, 0.4062, 0.4375, 0.4062, 0.4062, 0.4062, 0.4062, 0.4062, 0.4375, 0.4062, 0.9062, 0.4062, 0.8906, 0.4062, 0.8906, 0.4062, 0.9062, 0.4062, 0.9219, 0.4062, 0.9062, 0.4062, 0.9062, 0.4062, 0.9219, 0.5938, 0.3125, 0.625, 0.3125, 0.625, 0.3203, 0.5938, 0.3203, 0.1875, 0.5, 0.1953, 0.5, 0.1953, 0.75, 0.1875, 0.75, 0.4062, 0.3125, 0.4062, 0.2969, 0.4062, 0.2969, 0.4062, 0.3125, 0.375, 0.9219, 0.4062, 0.9219, 0.4062, 0.9297, 0.375, 0.9297, 0.4062, 0.9375, 0.4062, 0.9297, 0.4062, 0.9297, 0.4062, 0.9375, 0.5938, 0.9062, 0.5938, 0.9219, 0.5938, 0.9219, 0.5938, 0.9062, 0.5938, 0.3281, 0.5938, 0.3438, 0.5938, 0.3438, 0.5938, 0.3281, 0.4062, 0.8594, 0.4062, 0.8438, 0.4062, 0.8438, 0.4062, 0.8594, 0.5938, 0.9219, 0.625, 0.9219, 0.625, 0.9297, 0.5938, 0.9297, 0.7969, 0.5, 0.8047, 0.5, 0.8047, 0.75, 0.7969, 0.75, 0.5938, 0.2578, 0.625, 0.2578, 0.625, 0.2656, 0.5938, 0.2656, 0.1328, 0.5, 0.1406, 0.5, 0.1406, 0.75, 0.1328, 0.75, 0.5938, 0.8672, 0.5938, 0.875, 0.5938, 0.875, 0.5938, 0.8672, 0.5625, 0.3672, 0.5312, 0.3672, 0.5312, 0.3672, 0.5625, 0.3672, 0.4375, 0.4922, 0.4062, 0.4922, 0.4062, 0.4922, 0.4375, 0.4922, 0.5938, 0.8906, 0.5938, 0.9062, 0.5938, 0.9062, 0.5938, 0.8906, 0.375, 0.2578, 0.4062, 0.2578, 0.4062, 0.2656, 0.375, 0.2656, 0.4062, 0.7578, 0.4375, 0.7578, 0.4375, 0.7578, 0.4062, 0.7578, 0.5938, 0.8438, 0.5938, 0.8594, 0.5938, 0.8594, 0.5938, 0.8438, 0.375, 0.9688, 0.4062, 0.9688, 0.4062, 0.9844, 0.375, 0.9844, 0.5938, 0.7812, 0.5938, 0.8125, 0.5938, 0.8125, 0.5938, 0.7812, 0.5625, 0.375, 0.5938, 0.375, 0.5938, 0.375, 0.5625, 0.375, 0.5938, 0.4062, 0.5938, 0.4375, 0.5938, 0.4375, 0.5938, 0.4062, 0.5312, 0.8906, 0.5625, 0.8906, 0.5625, 0.8906, 0.5312, 0.8906, 0.8438, 0.5, 0.8594, 0.5, 0.8594, 0.75, 0.8438, 0.75, 0.5938, 0.9688, 0.625, 0.9688, 0.625, 0.9844, 0.5938, 0.9844, 0.4375, 0.25, 0.4688, 0.25, 0.4688, 0.2578, 0.4375, 0.2578, 0.375, 0.25, 0.4062, 0.25, 0.4062, 0.2578, 0.375, 0.2578, 0.4062, 0.25, 0.4375, 0.25, 0.4375, 0.2578, 0.4062, 0.2578, 0.5625, 0.25, 0.5938, 0.25, 0.5938, 0.2578, 0.5625, 0.2578, 0.5312, 0.25, 0.5625, 0.25, 0.5625, 0.2578, 0.5312, 0.2578, 0.4688, 0.25, 0.5, 0.25, 0.5, 0.2578, 0.4688, 0.2578, 0.125, 0.5, 0.1328, 0.5, 0.1328, 0.75, 0.125, 0.75, 0.5938, 0.25, 0.625, 0.25, 0.625, 0.2578, 0.5938, 0.2578, 0.5938, 0.875, 0.5625, 0.875, 0.5625, 0.875, 0.5938, 0.875, 0.375, 0.9844, 0.4062, 0.9844, 0.4062, 0.9922, 0.375, 0.9922, 0.4062, 0.9922, 0.4062, 0.9844, 0.4062, 0.9844, 0.4062, 0.9922, 0.5938, 0.2969, 0.5938, 0.3125, 0.5938, 0.3125, 0.5938, 0.2969, 0.5938, 0.9297, 0.5938, 0.9375, 0.5938, 0.9375, 0.5938, 0.9297, 0.5938, 0.9844, 0.5938, 0.9922, 0.5938, 0.9922, 0.5938, 0.9844, 0.8594, 0.5, 0.8672, 0.5, 0.8672, 0.75, 0.8594, 0.75, 0.5938, 0.9844, 0.625, 0.9844, 0.625, 0.9922, 0.5938, 0.9922, 0.5938, 0.7656, 0.5938, 0.7812, 0.5938, 0.7812, 0.5938, 0.7656, 0.5, 0.25, 0.5312, 0.25, 0.5312, 0.2578, 0.5, 0.2578, 0.5938, 0.4375, 0.5938, 0.4688, 0.5938, 0.4688, 0.5938, 0.4375, 0.5, 0.375, 0.5312, 0.375, 0.5312, 0.375, 0.5, 0.375, 0.5938, 0.7578, 0.5938, 0.7656, 0.5938, 0.7656, 0.5938, 0.7578, 0.5312, 0.875, 0.5, 0.875, 0.5, 0.875, 0.5312, 0.875, 0.4062, 0.3203, 0.4062, 0.3125, 0.4062, 0.3125, 0.4062, 0.3203, 0.5312, 0.4922, 0.5, 0.4922, 0.5, 0.4922, 0.5312, 0.4922, 0.5938, 0.4688, 0.5938, 0.4844, 0.5938, 0.4844, 0.5938, 0.4688, 0.4062, 0.3672, 0.4062, 0.3594, 0.4062, 0.3594, 0.4062, 0.3672, 0.5938, 0.3125, 0.5938, 0.3203, 0.5938, 0.3203, 0.5938, 0.3125, 0.5, 0.875, 0.5312, 0.875, 0.5312, 0.8828, 0.5, 0.8828, 0.4062, 0.375, 0.4375, 0.375, 0.4375, 0.375, 0.4062, 0.375, 0.5, 0.8828, 0.5312, 0.8828, 0.5312, 0.8906, 0.5, 0.8906, 0.5938, 0.4844, 0.5938, 0.4922, 0.5938, 0.4922, 0.5938, 0.4844, 0.5938, 0.3594, 0.5938, 0.3672, 0.5938, 0.3672, 0.5938, 0.3594, 0.4375, 0.875, 0.4062, 0.875, 0.4062, 0.875, 0.4375, 0.875, 0.5, 0.7578, 0.5312, 0.7578, 0.5312, 0.7578, 0.5, 0.7578, 0.5, 0.4922, 0.4688, 0.4922, 0.4688, 0.4922, 0.5, 0.4922, 0.4062, 0.9688, 0.4062, 0.9531, 0.4062, 0.9531, 0.4062, 0.9688, 0.5625, 0.4922, 0.5312, 0.4922, 0.5312, 0.4922, 0.5625, 0.4922, 0.4688, 0.7578, 0.5, 0.7578, 0.5, 0.7578, 0.4688, 0.7578, 0.4062, 0.2812, 0.4062, 0.2656, 0.4062, 0.2656, 0.4062, 0.2812, 0.5312, 0.7578, 0.5625, 0.7578, 0.5625, 0.7578, 0.5312, 0.7578, 0.5, 0.0, 0.5312, 0.0, 0.5312, 0.25, 0.5, 0.25, 0.5, 0.4922, 0.5312, 0.4922, 0.5312, 0.5, 0.5, 0.5, 0.5, 0.5, 0.5312, 0.5, 0.5312, 0.75, 0.5, 0.75, 0.5, 0.9922, 0.5312, 0.9922, 0.5312, 1.0, 0.5, 1.0, 0.4062, 0.9297, 0.4062, 0.9219, 0.4062, 0.9219, 0.4062, 0.9297, 0.5, 0.3672, 0.5312, 0.3672, 0.5312, 0.375, 0.5, 0.375, 0.5938, 0.9219, 0.5938, 0.9297, 0.5938, 0.9297, 0.5938, 0.9219, 0.5938, 0.9531, 0.5938, 0.9688, 0.5938, 0.9688, 0.5938, 0.9531, 0.5938, 0.2656, 0.5938, 0.2812, 0.5938, 0.2812, 0.5938, 0.2656, 0.4062, 0.9531, 0.4062, 0.9375, 0.4062, 0.9375, 0.4062, 0.9531, 0.4062, 0.8438, 0.4062, 0.8125, 0.4062, 0.8125, 0.4062, 0.8438, 0.4062, 0.4062, 0.4062, 0.3906, 0.4062, 0.3906, 0.4062, 0.4062, 0.5938, 0.9375, 0.5938, 0.9531, 0.5938, 0.9531, 0.5938, 0.9375, 0.4688, 0.375, 0.5, 0.375, 0.5, 0.375, 0.4688, 0.375, 0.5, 0.75, 0.5312, 0.75, 0.5312, 0.7578, 0.5, 0.7578, 0.4375, 0.8906, 0.4688, 0.8906, 0.4688, 0.8906, 0.4375, 0.8906, 0.5938, 0.3438, 0.5938, 0.3594, 0.5938, 0.3594, 0.5938, 0.3438, 0.4062, 0.9219, 0.4062, 0.9062, 0.4062, 0.9062, 0.4062, 0.9219, 0.4062, 0.375, 0.4375, 0.375, 0.4375, 0.375, 0.4062, 0.375, 0.4062, 0.2656, 0.4062, 0.2578, 0.4062, 0.2578, 0.4062, 0.2656, 0.4375, 0.875, 0.4062, 0.875, 0.4062, 0.875, 0.4375, 0.875, 0.5625, 0.3594, 0.5312, 0.3594, 0.5312, 0.3594, 0.5625, 0.3594, 0.5938, 0.9062, 0.5938, 0.9219, 0.5938, 0.9219, 0.5938, 0.9062, 0.5312, 0.8906, 0.5625, 0.8906, 0.5625, 0.8906, 0.5312, 0.8906, 0.5625, 0.375, 0.5938, 0.375, 0.5938, 0.375, 0.5625, 0.375, 0.5938, 0.2578, 0.5938, 0.2656, 0.5938, 0.2656, 0.5938, 0.2578, 0.4062, 0.3906, 0.4062, 0.3828, 0.4062, 0.3828, 0.4062, 0.3906, 0.5938, 0.875, 0.5625, 0.875, 0.5625, 0.875, 0.5938, 0.875, 0.5312, 0.4922, 0.5, 0.4922, 0.5, 0.4922, 0.5312, 0.4922, 0.5938, 0.3828, 0.5938, 0.3906, 0.5938, 0.3906, 0.5938, 0.3828, 0.5, 0.7578, 0.5312, 0.7578, 0.5312, 0.7578, 0.5, 0.7578, 0.4062, 0.3828, 0.4062, 0.375, 0.4062, 0.375, 0.4062, 0.3828, 0.4062, 0.9844, 0.4062, 0.9688, 0.4062, 0.9688, 0.4062, 0.9844, 0.4062, 0.8594, 0.4062, 0.8438, 0.4062, 0.8438, 0.4062, 0.8594, 0.5938, 0.375, 0.5938, 0.3828, 0.5938, 0.3828, 0.5938, 0.375, 0.5938, 0.9688, 0.5938, 0.9844, 0.5938, 0.9844, 0.5938, 0.9688, 0.5938, 0.8438, 0.5938, 0.8594, 0.5938, 0.8594, 0.5938, 0.8438, 0.4062, 0.8672, 0.4062, 0.8594, 0.4062, 0.8594, 0.4062, 0.8672, 0.4688, 0.4922, 0.4375, 0.4922, 0.4375, 0.4922, 0.4688, 0.4922, 0.4375, 0.7578, 0.4688, 0.7578, 0.4688, 0.7578, 0.4375, 0.7578, 0.5625, 0.4922, 0.5312, 0.4922, 0.5312, 0.4922, 0.5625, 0.4922, 0.5938, 0.8594, 0.5938, 0.8672, 0.5938, 0.8672, 0.5938, 0.8594, 0.4062, 0.9688, 0.4062, 0.9531, 0.4062, 0.9531, 0.4062, 0.9688, 0.5312, 0.7578, 0.5625, 0.7578, 0.5625, 0.7578, 0.5312, 0.7578, 0.4062, 0.2812, 0.4062, 0.2656, 0.4062, 0.2656, 0.4062, 0.2812, 0.4062, 0.9531, 0.4062, 0.9375, 0.4062, 0.9375, 0.4062, 0.9531, 0.5938, 0.9375, 0.5938, 0.9531, 0.5938, 0.9531, 0.5938, 0.9375, 0.5938, 0.9531, 0.5938, 0.9688, 0.5938, 0.9688, 0.5938, 0.9531, 0.5938, 0.2656, 0.5938, 0.2812, 0.5938, 0.2812, 0.5938, 0.2656, 0.4375, 0.3594, 0.4688, 0.3594, 0.4688, 0.3672, 0.4375, 0.3672, 0.4062, 0.3594, 0.4375, 0.3594, 0.4375, 0.3672, 0.4062, 0.3672, 0.5625, 0.3594, 0.5938, 0.3594, 0.5938, 0.3672, 0.5625, 0.3672, 0.5312, 0.3594, 0.5625, 0.3594, 0.5625, 0.3672, 0.5312, 0.3672, 0.4688, 0.3594, 0.5, 0.3594, 0.5, 0.3672, 0.4688, 0.3672, 0.4062, 0.8438, 0.4062, 0.8125, 0.4062, 0.8125, 0.4062, 0.8438, 0.4062, 0.2969, 0.4062, 0.2812, 0.4062, 0.2812, 0.4062, 0.2969, 0.4375, 0.375, 0.4688, 0.375, 0.4688, 0.375, 0.4375, 0.375, 0.4062, 0.4062, 0.4062, 0.3906, 0.4062, 0.3906, 0.4062, 0.4062, 0.4062, 0.3203, 0.4062, 0.3125, 0.4062, 0.3125, 0.4062, 0.3203, 0.4688, 0.875, 0.4375, 0.875, 0.4375, 0.875, 0.4688, 0.875, 0.5312, 0.375, 0.5625, 0.375, 0.5625, 0.375, 0.5312, 0.375, 0.5938, 0.2812, 0.5938, 0.2969, 0.5938, 0.2969, 0.5938, 0.2812, 0.5938, 0.8672, 0.5938, 0.875, 0.5938, 0.875, 0.5938, 0.8672, 0.5625, 0.875, 0.5312, 0.875, 0.5312, 0.875, 0.5625, 0.875, 0.5, 0.375, 0.5312, 0.375, 0.5312, 0.375, 0.5, 0.375, 0.5938, 0.3125, 0.5938, 0.3203, 0.5938, 0.3203, 0.5938, 0.3125, 0.5938, 0.7812, 0.5938, 0.8125, 0.5938, 0.8125, 0.5938, 0.7812, 0.5938, 0.8125, 0.5938, 0.8438, 0.5938, 0.8438, 0.5938, 0.8125, 0.5, 0.9922, 0.4688, 0.9922, 0.4688, 0.9922, 0.5, 0.9922, 0.5312, 0.875, 0.5, 0.875, 0.5, 0.875, 0.5312, 0.875, 0.5938, 0.4062, 0.5938, 0.4375, 0.5938, 0.4375, 0.5938, 0.4062, 0.5312, 0.9922, 0.5, 0.9922, 0.5, 0.9922, 0.5312, 0.9922, 0.5938, 0.3906, 0.5938, 0.4062, 0.5938, 0.4062, 0.5938, 0.3906, 0.5938, 0.2969, 0.5938, 0.3125, 0.5938, 0.3125, 0.5938, 0.2969, 0.5938, 0.9922, 0.5625, 0.9922, 0.5625, 0.9922, 0.5938, 0.9922, 0.5938, 0.9297, 0.5938, 0.9375, 0.5938, 0.9375, 0.5938, 0.9297, 0.4375, 0.9922, 0.4062, 0.9922, 0.4062, 0.9922, 0.4375, 0.9922, 0.4062, 0.9297, 0.4062, 0.9219, 0.4062, 0.9219, 0.4062, 0.9297, 0.5938, 0.7656, 0.5938, 0.7812, 0.5938, 0.7812, 0.5938, 0.7656, 0.4688, 0.9922, 0.4375, 0.9922, 0.4375, 0.9922, 0.4688, 0.9922, 0.5938, 0.4375, 0.5938, 0.4688, 0.5938, 0.4688, 0.5938, 0.4375, 0.4688, 0.2578, 0.5, 0.2578, 0.5, 0.2578, 0.4688, 0.2578, 0.5938, 0.9219, 0.5938, 0.9297, 0.5938, 0.9297, 0.5938, 0.9219, 0.5938, 0.7578, 0.5938, 0.7656, 0.5938, 0.7656, 0.5938, 0.7578, 0.5, 0.2578, 0.5312, 0.2578, 0.5312, 0.2578, 0.5, 0.2578, 0.4062, 0.4922, 0.4062, 0.4844, 0.4062, 0.4844, 0.4062, 0.4922, 0.5938, 0.4688, 0.5938, 0.4844, 0.5938, 0.4844, 0.5938, 0.4688, 0.5625, 0.2578, 0.5938, 0.2578, 0.5938, 0.2578, 0.5625, 0.2578, 0.4062, 0.4844, 0.4062, 0.4688, 0.4062, 0.4688, 0.4062, 0.4844, 0.5938, 0.4844, 0.5938, 0.4922, 0.5938, 0.4922, 0.5938, 0.4844, 0.4062, 0.2578, 0.4375, 0.2578, 0.4375, 0.2578, 0.4062, 0.2578, 0.4062, 0.7656, 0.4062, 0.7578, 0.4062, 0.7578, 0.4062, 0.7656, 0.4375, 0.2578, 0.4688, 0.2578, 0.4688, 0.2578, 0.4375, 0.2578, 0.4062, 0.7812, 0.4062, 0.7656, 0.4062, 0.7656, 0.4062, 0.7812, 0.5, 0.4922, 0.4688, 0.4922, 0.4688, 0.4922, 0.5, 0.4922, 0.4062, 0.4688, 0.4062, 0.4375, 0.4062, 0.4375, 0.4062, 0.4688, 0.4688, 0.7578, 0.5, 0.7578, 0.5, 0.7578, 0.4688, 0.7578, 0.4062, 0.3438, 0.4062, 0.3281, 0.4062, 0.3281, 0.4062, 0.3438, 0.4062, 0.9922, 0.4062, 0.9844, 0.4062, 0.9844, 0.4062, 0.9922, 0.4062, 0.875, 0.4062, 0.8672, 0.4062, 0.8672, 0.4062, 0.875, 0.4062, 0.9062, 0.4062, 0.8906, 0.4062, 0.8906, 0.4062, 0.9062, 0.4062, 0.8125, 0.4062, 0.7812, 0.4062, 0.7812, 0.4062, 0.8125, 0.5, 0.3594, 0.4688, 0.3594, 0.4688, 0.3594, 0.5, 0.3594, 0.5938, 0.9844, 0.5938, 0.9922, 0.5938, 0.9922, 0.5938, 0.9844, 0.4062, 0.4375, 0.4062, 0.4062, 0.4062, 0.4062, 0.4062, 0.4375, 0.5312, 0.3594, 0.5, 0.3594, 0.5, 0.3594, 0.5312, 0.3594, 0.4062, 0.3125, 0.4062, 0.2969, 0.4062, 0.2969, 0.4062, 0.3125, 0.5938, 0.3594, 0.5625, 0.3594, 0.5625, 0.3594, 0.5938, 0.3594, 0.5, 0.3594, 0.5312, 0.3594, 0.5312, 0.3672, 0.5, 0.3672, 0.5938, 0.3281, 0.5938, 0.3438, 0.5938, 0.3438, 0.5938, 0.3281, 0.4062, 0.9375, 0.4062, 0.9297, 0.4062, 0.9297, 0.4062, 0.9375, 0.4375, 0.3594, 0.4062, 0.3594, 0.4062, 0.3594, 0.4375, 0.3594, 0.5938, 0.8906, 0.5938, 0.9062, 0.5938, 0.9062, 0.5938, 0.8906, 0.4375, 0.4922, 0.4062, 0.4922, 0.4062, 0.4922, 0.4375, 0.4922, 0.4688, 0.3594, 0.4375, 0.3594, 0.4375, 0.3594, 0.4688, 0.3594, 0.5625, 0.9922, 0.5312, 0.9922, 0.5312, 0.9922, 0.5625, 0.9922, 0.4062, 0.7578, 0.4375, 0.7578, 0.4375, 0.7578, 0.4062, 0.7578, 0.4375, 0.8906, 0.4688, 0.8906, 0.4688, 0.8906, 0.4375, 0.8906, 0.5312, 0.2578, 0.5625, 0.2578, 0.5625, 0.2578, 0.5312, 0.2578, 0.4062, 0.8906, 0.4375, 0.8906, 0.4375, 0.8906, 0.4062, 0.8906, 0.5938, 0.4922, 0.5625, 0.4922, 0.5625, 0.4922, 0.5938, 0.4922, 0.5625, 0.8906, 0.5938, 0.8906, 0.5938, 0.8906, 0.5625, 0.8906, 0.4688, 0.375, 0.5, 0.375, 0.5, 0.375, 0.4688, 0.375, 0.5625, 0.7578, 0.5938, 0.7578, 0.5938, 0.7578, 0.5625, 0.7578, 0.4062, 0.3281, 0.4062, 0.3203, 0.4062, 0.3203, 0.4062, 0.3281, 0.5, 0.8906, 0.5312, 0.8906, 0.5312, 0.8906, 0.5, 0.8906, 0.5, 0.875, 0.4688, 0.875, 0.4688, 0.875, 0.5, 0.875, 0.4688, 0.8906, 0.5, 0.8906, 0.5, 0.8906, 0.4688, 0.8906, 0.5938, 0.3203, 0.5938, 0.3281, 0.5938, 0.3281, 0.5938, 0.3203, 0.4062, 0.3594, 0.4062, 0.3438, 0.4062, 0.3438, 0.4062, 0.3594, 0.4062, 0.8594, 0.4375, 0.8594, 0.4375, 0.8672, 0.4062, 0.8672, 0.5625, 0.8594, 0.5938, 0.8594, 0.5938, 0.8672, 0.5625, 0.8672, 0.5312, 0.8594, 0.5625, 0.8594, 0.5625, 0.8672, 0.5312, 0.8672, 0.4688, 0.8672, 0.4688, 0.8594, 0.4688, 0.8594, 0.4688, 0.8672, 0.4375, 0.8906, 0.4688, 0.8906, 0.4688, 0.9062, 0.4375, 0.9062, 0.4375, 0.3281, 0.4688, 0.3281, 0.4688, 0.3438, 0.4375, 0.3438, 0.4062, 0.8906, 0.4375, 0.8906, 0.4375, 0.9062, 0.4062, 0.9062, 0.4062, 0.3281, 0.4375, 0.3281, 0.4375, 0.3438, 0.4062, 0.3438, 0.5625, 0.3281, 0.5938, 0.3281, 0.5938, 0.3438, 0.5625, 0.3438, 0.5625, 0.8906, 0.5938, 0.8906, 0.5938, 0.9062, 0.5625, 0.9062, 0.5312, 0.3281, 0.5625, 0.3281, 0.5625, 0.3438, 0.5312, 0.3438, 0.5312, 0.8906, 0.5625, 0.8906, 0.5625, 0.9062, 0.5312, 0.9062, 0.4688, 0.3438, 0.4688, 0.3281, 0.4688, 0.3281, 0.4688, 0.3438, 0.5312, 0.3281, 0.5312, 0.3438, 0.5312, 0.3438, 0.5312, 0.3281, 0.4375, 0.2656, 0.4688, 0.2656, 0.4688, 0.2812, 0.4375, 0.2812, 0.4375, 0.9531, 0.4688, 0.9531, 0.4688, 0.9688, 0.4375, 0.9688, 0.4062, 0.2656, 0.4375, 0.2656, 0.4375, 0.2812, 0.4062, 0.2812, 0.4062, 0.9531, 0.4375, 0.9531, 0.4375, 0.9688, 0.4062, 0.9688, 0.5625, 0.9531, 0.5938, 0.9531, 0.5938, 0.9688, 0.5625, 0.9688, 0.5625, 0.2656, 0.5938, 0.2656, 0.5938, 0.2812, 0.5625, 0.2812, 0.5312, 0.9531, 0.5625, 0.9531, 0.5625, 0.9688, 0.5312, 0.9688, 0.5312, 0.2656, 0.5625, 0.2656, 0.5625, 0.2812, 0.5312, 0.2812, 0.4688, 0.2578, 0.5, 0.2578, 0.5, 0.2578, 0.4688, 0.2578, 0.4688, 0.9062, 0.4688, 0.8906, 0.4688, 0.8906, 0.4688, 0.9062, 0.4375, 0.3438, 0.4688, 0.3438, 0.4688, 0.3594, 0.4375, 0.3594, 0.4062, 0.3438, 0.4375, 0.3438, 0.4375, 0.3594, 0.4062, 0.3594, 0.5625, 0.3438, 0.5938, 0.3438, 0.5938, 0.3594, 0.5625, 0.3594, 0.5312, 0.3438, 0.5625, 0.3438, 0.5625, 0.3594, 0.5312, 0.3594, 0.5312, 0.8906, 0.5312, 0.9062, 0.5312, 0.9062, 0.5312, 0.8906, 0.4688, 0.9844, 0.4688, 0.9688, 0.4688, 0.9688, 0.4688, 0.9844, 0.5312, 0.9375, 0.5625, 0.9375, 0.5625, 0.9531, 0.5312, 0.9531, 0.5625, 0.9375, 0.5938, 0.9375, 0.5938, 0.9531, 0.5625, 0.9531, 0.4062, 0.9375, 0.4375, 0.9375, 0.4375, 0.9531, 0.4062, 0.9531, 0.4375, 0.9375, 0.4688, 0.9375, 0.4688, 0.9531, 0.4375, 0.9531, 0.4375, 0.2812, 0.4688, 0.2812, 0.4688, 0.2969, 0.4375, 0.2969, 0.4062, 0.2812, 0.4375, 0.2812, 0.4375, 0.2969, 0.4062, 0.2969, 0.5625, 0.2812, 0.5938, 0.2812, 0.5938, 0.2969, 0.5625, 0.2969, 0.5312, 0.2812, 0.5625, 0.2812, 0.5625, 0.2969, 0.5312, 0.2969, 0.5, 0.2578, 0.5312, 0.2578, 0.5312, 0.2578, 0.5, 0.2578, 0.5312, 0.9531, 0.5312, 0.9688, 0.5312, 0.9688, 0.5312, 0.9531, 0.5312, 0.3203, 0.5625, 0.3203, 0.5625, 0.3281, 0.5312, 0.3281, 0.5625, 0.3203, 0.5938, 0.3203, 0.5938, 0.3281, 0.5625, 0.3281, 0.4062, 0.3203, 0.4375, 0.3203, 0.4375, 0.3281, 0.4062, 0.3281, 0.4375, 0.3203, 0.4688, 0.3203, 0.4688, 0.3281, 0.4375, 0.3281, 0.4375, 0.9062, 0.4688, 0.9062, 0.4688, 0.9219, 0.4375, 0.9219, 0.4062, 0.9062, 0.4375, 0.9062, 0.4375, 0.9219, 0.4062, 0.9219, 0.5625, 0.9062, 0.5938, 0.9062, 0.5938, 0.9219, 0.5625, 0.9219, 0.5312, 0.9062, 0.5625, 0.9062, 0.5625, 0.9219, 0.5312, 0.9219, 0.5, 0.8906, 0.5312, 0.8906, 0.5312, 0.8906, 0.5, 0.8906, 0.4375, 0.3125, 0.4688, 0.3125, 0.4688, 0.3203, 0.4375, 0.3203, 0.4062, 0.3125, 0.4375, 0.3125, 0.4375, 0.3203, 0.4062, 0.3203, 0.5625, 0.3125, 0.5938, 0.3125, 0.5938, 0.3203, 0.5625, 0.3203, 0.5312, 0.3125, 0.5625, 0.3125, 0.5625, 0.3203, 0.5312, 0.3203, 0.5312, 0.2656, 0.5312, 0.2812, 0.5312, 0.2812, 0.5312, 0.2656, 0.4375, 0.9219, 0.4688, 0.9219, 0.4688, 0.9297, 0.4375, 0.9297, 0.4062, 0.9219, 0.4375, 0.9219, 0.4375, 0.9297, 0.4062, 0.9297, 0.5625, 0.9219, 0.5938, 0.9219, 0.5938, 0.9297, 0.5625, 0.9297, 0.5312, 0.9219, 0.5625, 0.9219, 0.5625, 0.9297, 0.5312, 0.9297, 0.4688, 0.8906, 0.5, 0.8906, 0.5, 0.8906, 0.4688, 0.8906, 0.5312, 0.3438, 0.5312, 0.3594, 0.5312, 0.3594, 0.5312, 0.3438, 0.5312, 0.2578, 0.5625, 0.2578, 0.5625, 0.2656, 0.5312, 0.2656, 0.5625, 0.2578, 0.5938, 0.2578, 0.5938, 0.2656, 0.5625, 0.2656, 0.4062, 0.2578, 0.4375, 0.2578, 0.4375, 0.2656, 0.4062, 0.2656, 0.4375, 0.2578, 0.4688, 0.2578, 0.4688, 0.2656, 0.4375, 0.2656, 0.4375, 0.9688, 0.4688, 0.9688, 0.4688, 0.9844, 0.4375, 0.9844, 0.4062, 0.9688, 0.4375, 0.9688, 0.4375, 0.9844, 0.4062, 0.9844, 0.5625, 0.9688, 0.5938, 0.9688, 0.5938, 0.9844, 0.5625, 0.9844, 0.5312, 0.9688, 0.5625, 0.9688, 0.5625, 0.9844, 0.5312, 0.9844, 0.5, 0.875, 0.4688, 0.875, 0.4688, 0.875, 0.5, 0.875, 0.4375, 0.9844, 0.4688, 0.9844, 0.4688, 0.9922, 0.4375, 0.9922, 0.4062, 0.9844, 0.4375, 0.9844, 0.4375, 0.9922, 0.4062, 0.9922, 0.5625, 0.9844, 0.5938, 0.9844, 0.5938, 0.9922, 0.5625, 0.9922, 0.5312, 0.9844, 0.5625, 0.9844, 0.5625, 0.9922, 0.5312, 0.9922, 0.4688, 0.3594, 0.4688, 0.3438, 0.4688, 0.3438, 0.4688, 0.3594, 0.4688, 0.8438, 0.4688, 0.8125, 0.4688, 0.8125, 0.4688, 0.8438, 0.5312, 0.9375, 0.5312, 0.9531, 0.5312, 0.9531, 0.5312, 0.9375, 0.4688, 0.375, 0.5, 0.375, 0.5, 0.375, 0.4688, 0.375, 0.4688, 0.9922, 0.4688, 0.9844, 0.4688, 0.9844, 0.4688, 0.9922, 0.4688, 0.4922, 0.4688, 0.4844, 0.4688, 0.4844, 0.4688, 0.4922, 0.5312, 0.2812, 0.5312, 0.2969, 0.5312, 0.2969, 0.5312, 0.2812, 0.4688, 0.4844, 0.4688, 0.4688, 0.4688, 0.4688, 0.4688, 0.4844, 0.5312, 0.3203, 0.5312, 0.3281, 0.5312, 0.3281, 0.5312, 0.3203, 0.4688, 0.7656, 0.4688, 0.7578, 0.4688, 0.7578, 0.4688, 0.7656, 0.5312, 0.9062, 0.5312, 0.9219, 0.5312, 0.9219, 0.5312, 0.9062, 0.5312, 0.3125, 0.5312, 0.3203, 0.5312, 0.3203, 0.5312, 0.3125, 0.4688, 0.9531, 0.4688, 0.9375, 0.4688, 0.9375, 0.4688, 0.9531, 0.4688, 0.7812, 0.4688, 0.7656, 0.4688, 0.7656, 0.4688, 0.7812, 0.5312, 0.9219, 0.5312, 0.9297, 0.5312, 0.9297, 0.5312, 0.9219, 0.5312, 0.4844, 0.5312, 0.4922, 0.5312, 0.4922, 0.5312, 0.4844, 0.5312, 0.2578, 0.5312, 0.2656, 0.5312, 0.2656, 0.5312, 0.2578, 0.5312, 0.4688, 0.5312, 0.4844, 0.5312, 0.4844, 0.5312, 0.4688, 0.5312, 0.9688, 0.5312, 0.9844, 0.5312, 0.9844, 0.5312, 0.9688, 0.5312, 0.7578, 0.5312, 0.7656, 0.5312, 0.7656, 0.5312, 0.7578, 0.5312, 0.9844, 0.5312, 0.9922, 0.5312, 0.9922, 0.5312, 0.9844, 0.4688, 0.3281, 0.4688, 0.3203, 0.4688, 0.3203, 0.4688, 0.3281, 0.5312, 0.4375, 0.5312, 0.4688, 0.5312, 0.4688, 0.5312, 0.4375, 0.5312, 0.875, 0.5, 0.875, 0.5, 0.875, 0.5312, 0.875, 0.5312, 0.7656, 0.5312, 0.7812, 0.5312, 0.7812, 0.5312, 0.7656, 0.5, 0.375, 0.5312, 0.375, 0.5312, 0.375, 0.5, 0.375, 0.4688, 0.4688, 0.4688, 0.4375, 0.4688, 0.4375, 0.4688, 0.4688, 0.4688, 0.2969, 0.4688, 0.2812, 0.4688, 0.2812, 0.4688, 0.2969, 0.5312, 0.9297, 0.5312, 0.9375, 0.5312, 0.9375, 0.5312, 0.9297, 0.4688, 0.875, 0.4688, 0.8672, 0.4688, 0.8672, 0.4688, 0.875, 0.5312, 0.2969, 0.5312, 0.3125, 0.5312, 0.3125, 0.5312, 0.2969, 0.4688, 0.375, 0.5, 0.375, 0.5, 0.3828, 0.4688, 0.3828, 0.4688, 0.8438, 0.5, 0.8438, 0.5, 0.8594, 0.4688, 0.8594, 0.4688, 0.3828, 0.5, 0.3828, 0.5, 0.3906, 0.4688, 0.3906, 0.4688, 0.3906, 0.5, 0.3906, 0.5, 0.4062, 0.4688, 0.4062, 0.4688, 0.8125, 0.5, 0.8125, 0.5, 0.8438, 0.4688, 0.8438, 0.4688, 0.4844, 0.5, 0.4844, 0.5, 0.4922, 0.4688, 0.4922, 0.4688, 0.4688, 0.5, 0.4688, 0.5, 0.4844, 0.4688, 0.4844, 0.4688, 0.7578, 0.5, 0.7578, 0.5, 0.7656, 0.4688, 0.7656, 0.4688, 0.7656, 0.5, 0.7656, 0.5, 0.7812, 0.4688, 0.7812, 0.4688, 0.4375, 0.5, 0.4375, 0.5, 0.4688, 0.4688, 0.4688, 0.4688, 0.8672, 0.5, 0.8672, 0.5, 0.875, 0.4688, 0.875, 0.4688, 0.7812, 0.5, 0.7812, 0.5, 0.8125, 0.4688, 0.8125, 0.4688, 0.4062, 0.5, 0.4062, 0.5, 0.4375, 0.4688, 0.4375, 0.4688, 0.2969, 0.5, 0.2969, 0.5, 0.3125, 0.4688, 0.3125, 0.4688, 0.9297, 0.5, 0.9297, 0.5, 0.9375, 0.4688, 0.9375, 0.4688, 0.8594, 0.5, 0.8594, 0.5, 0.8672, 0.4688, 0.8672, 0.4688, 0.3281, 0.5, 0.3281, 0.5, 0.3438, 0.4688, 0.3438, 0.4688, 0.8906, 0.5, 0.8906, 0.5, 0.9062, 0.4688, 0.9062, 0.4688, 0.9531, 0.5, 0.9531, 0.5, 0.9688, 0.4688, 0.9688, 0.4688, 0.2656, 0.5, 0.2656, 0.5, 0.2812, 0.4688, 0.2812, 0.4688, 0.3438, 0.5, 0.3438, 0.5, 0.3594, 0.4688, 0.3594, 0.4688, 0.9375, 0.5, 0.9375, 0.5, 0.9531, 0.4688, 0.9531, 0.4688, 0.2812, 0.5, 0.2812, 0.5, 0.2969, 0.4688, 0.2969, 0.4688, 0.3203, 0.5, 0.3203, 0.5, 0.3281, 0.4688, 0.3281, 0.4688, 0.9062, 0.5, 0.9062, 0.5, 0.9219, 0.4688, 0.9219, 0.4688, 0.3125, 0.5, 0.3125, 0.5, 0.3203, 0.4688, 0.3203, 0.4688, 0.9219, 0.5, 0.9219, 0.5, 0.9297, 0.4688, 0.9297, 0.4688, 0.2578, 0.5, 0.2578, 0.5, 0.2656, 0.4688, 0.2656, 0.4688, 0.9688, 0.5, 0.9688, 0.5, 0.9844, 0.4688, 0.9844, 0.4688, 0.9844, 0.5, 0.9844, 0.5, 0.9922, 0.4688, 0.9922, 0.5, 0.9844, 0.5312, 0.9844, 0.5312, 0.9922, 0.5, 0.9922, 0.5, 0.9688, 0.5312, 0.9688, 0.5312, 0.9844, 0.5, 0.9844, 0.5, 0.2578, 0.5312, 0.2578, 0.5312, 0.2656, 0.5, 0.2656, 0.5, 0.9219, 0.5312, 0.9219, 0.5312, 0.9297, 0.5, 0.9297, 0.5, 0.3125, 0.5312, 0.3125, 0.5312, 0.3203, 0.5, 0.3203, 0.5, 0.9062, 0.5312, 0.9062, 0.5312, 0.9219, 0.5, 0.9219, 0.5, 0.3203, 0.5312, 0.3203, 0.5312, 0.3281, 0.5, 0.3281, 0.5, 0.2812, 0.5312, 0.2812, 0.5312, 0.2969, 0.5, 0.2969, 0.5, 0.9375, 0.5312, 0.9375, 0.5312, 0.9531, 0.5, 0.9531, 0.5, 0.3438, 0.5312, 0.3438, 0.5312, 0.3594, 0.5, 0.3594, 0.5, 0.2656, 0.5312, 0.2656, 0.5312, 0.2812, 0.5, 0.2812, 0.5, 0.9531, 0.5312, 0.9531, 0.5312, 0.9688, 0.5, 0.9688, 0.5, 0.8906, 0.5312, 0.8906, 0.5312, 0.9062, 0.5, 0.9062, 0.5, 0.3281, 0.5312, 0.3281, 0.5312, 0.3438, 0.5, 0.3438, 0.5, 0.8594, 0.5312, 0.8594, 0.5312, 0.8672, 0.5, 0.8672, 0.5, 0.375, 0.5312, 0.375, 0.5312, 0.3828, 0.5, 0.3828, 0.5, 0.8438, 0.5312, 0.8438, 0.5312, 0.8594, 0.5, 0.8594, 0.5, 0.3828, 0.5312, 0.3828, 0.5312, 0.3906, 0.5, 0.3906, 0.5, 0.3906, 0.5312, 0.3906, 0.5312, 0.4062, 0.5, 0.4062, 0.5, 0.8125, 0.5312, 0.8125, 0.5312, 0.8438, 0.5, 0.8438, 0.5, 0.8672, 0.5312, 0.8672, 0.5312, 0.875, 0.5, 0.875, 0.5, 0.7812, 0.5312, 0.7812, 0.5312, 0.8125, 0.5, 0.8125, 0.5, 0.4062, 0.5312, 0.4062, 0.5312, 0.4375, 0.5, 0.4375, 0.5, 0.2969, 0.5312, 0.2969, 0.5312, 0.3125, 0.5, 0.3125, 0.5, 0.9297, 0.5312, 0.9297, 0.5312, 0.9375, 0.5, 0.9375, 0.5, 0.7656, 0.5312, 0.7656, 0.5312, 0.7812, 0.5, 0.7812, 0.5, 0.4375, 0.5312, 0.4375, 0.5312, 0.4688, 0.5, 0.4688, 0.5, 0.7578, 0.5312, 0.7578, 0.5312, 0.7656, 0.5, 0.7656, 0.5, 0.4688, 0.5312, 0.4688, 0.5312, 0.4844, 0.5, 0.4844, 0.5, 0.4844, 0.5312, 0.4844, 0.5312, 0.4922, 0.5, 0.4922, 0.5, 0.9922, 0.4688, 0.9922, 0.4688, 0.9922, 0.5, 0.9922, 0.4688, 0.2656, 0.4688, 0.2578, 0.4688, 0.2578, 0.4688, 0.2656, 0.5312, 0.3906, 0.5312, 0.4062, 0.5312, 0.4062, 0.5312, 0.3906, 0.5, 0.3594, 0.4688, 0.3594, 0.4688, 0.3594, 0.5, 0.3594, 0.4688, 0.2812, 0.4688, 0.2656, 0.4688, 0.2656, 0.4688, 0.2812, 0.5312, 0.8125, 0.5312, 0.8438, 0.5312, 0.8438, 0.5312, 0.8125, 0.4688, 0.7578, 0.5, 0.7578, 0.5, 0.7578, 0.4688, 0.7578, 0.4688, 0.3125, 0.4688, 0.2969, 0.4688, 0.2969, 0.4688, 0.3125, 0.5312, 0.8672, 0.5312, 0.875, 0.5312, 0.875, 0.5312, 0.8672, 0.4688, 0.9219, 0.4688, 0.9062, 0.4688, 0.9062, 0.4688, 0.9219, 0.5312, 0.7812, 0.5312, 0.8125, 0.5312, 0.8125, 0.5312, 0.7812, 0.5, 0.4922, 0.4688, 0.4922, 0.4688, 0.4922, 0.5, 0.4922, 0.4688, 0.4375, 0.4688, 0.4062, 0.4688, 0.4062, 0.4688, 0.4375, 0.4688, 0.3203, 0.4688, 0.3125, 0.4688, 0.3125, 0.4688, 0.3203, 0.5312, 0.4062, 0.5312, 0.4375, 0.5312, 0.4375, 0.5312, 0.4062, 0.4688, 0.8125, 0.4688, 0.7812, 0.4688, 0.7812, 0.4688, 0.8125, 0.0, 0.0, 1.0, 0.0, 1.0, 1.0, 0.0, 1.0, 0.0, 0.0, 1.0, 0.0, 1.0, 1.0, 0.0, 1.0, 0.0, 0.0, 1.0, 0.0, 1.0, 1.0, 0.0, 1.0, 0.0, 0.0, 1.0, 0.0, 1.0, 1.0, 0.0, 1.0, 0.0, 0.0, 1.0, 0.0, 1.0, 1.0, 0.0, 1.0, 0.0, 0.0, 1.0, 0.0, 1.0, 1.0, 0.0, 1.0, 0.0, 0.0, 1.0, 0.0, 1.0, 1.0, 0.0, 1.0, 0.0, 0.0, 1.0, 0.0, 1.0, 1.0, 0.0, 1.0])
me_005.materials.append(mat_x)
me_005.materials.append(mat_white_001)
me_005.materials.append(mat_white)
me_005.materials.append(mat_grass)
me_005.update()

# ---- objects
ob_light = bpy.data.objects.new('Light', light_light)
ob_camera = bpy.data.objects.new('Camera', cam_camera)
ob_003 = bpy.data.objects.new('立方体.003', me_005)
ob_light_001 = bpy.data.objects.new('Light.001', light_light_001)

# ---- transforms, parenting, visibility, modifiers, constraints
ob_light.location = (4.076, 1.005, 5.904)
ob_light.rotation_euler = (0.6503, 0.05522, 1.866)
ob_light.lock_rotations_4d = False
ob_light.empty_display_type = 'ARROWS'
ob_light.color = (0.0, 0.0, 0.0, 0.0)
ob_light.lineart.crease_threshold = 0.0
ob_camera.location = (7.359, -6.926, 4.958)
ob_camera.rotation_euler = (1.109, 0.0, 0.8149)
ob_camera.lock_rotations_4d = False
ob_camera.empty_display_type = 'ARROWS'
ob_camera.color = (0.0, 0.0, 0.0, 0.0)
ob_camera.display_type = 'WIRE'
ob_camera.lineart.crease_threshold = 0.0
ob_003.location = (-2.111, 1.204, 4.656)
ob_003.scale = (1.077, 0.1198, 0.07784)
ob_light_001.location = (4.076, 1.005, 5.904)
ob_light_001.rotation_euler = (0.6503, 0.05522, 1.866)
ob_light_001.lock_rotations_4d = False
ob_light_001.empty_display_type = 'ARROWS'
ob_light_001.color = (0.0, 0.0, 0.0, 0.0)
ob_light_001.lineart.crease_threshold = 0.0

# ---- collection membership
col_collection.objects.link(ob_light)
col_collection.objects.link(ob_camera)
col_collection.objects.link(ob_003)
col_collection.objects.link(ob_light_001)

# ---- scene / render settings (as saved in the file)
scene.camera = ob_camera
scene.frame_start = 1; scene.frame_end = 250; scene.frame_set(1)
scene.render.engine = 'BLENDER_EEVEE_NEXT'
bpy.context.view_layer.update()
